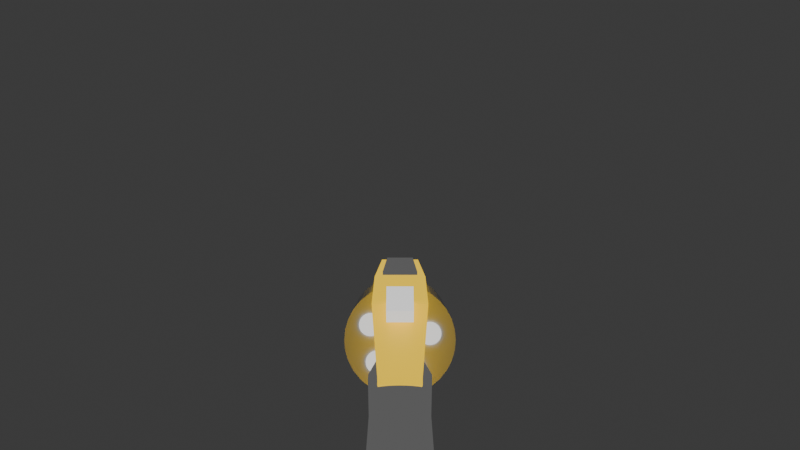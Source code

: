 # Source: revolver.blend  (saved by Blender 4.4.30; exported with 4.5.12 LTS)
import bpy
from mathutils import Matrix  # noqa: F401  (used for matrix-valued properties, if any)

bpy.ops.wm.read_factory_settings(use_empty=True)
scene = bpy.context.scene
scene.name = 'Scene'

# ---- materials (node trees are filled in below, after node groups)
mat_mat3 = bpy.data.materials.new('MAT3')
mat_mat1 = bpy.data.materials.new('MAT1')
mat_mat2 = bpy.data.materials.new('MAT2')

# ---- material node trees
mat_mat3.use_nodes = True; mat_mat3.node_tree.nodes.clear()
_N = mat_mat3.node_tree.nodes; _L = mat_mat3.node_tree.links
n0 = _N.new('ShaderNodeBsdfPrincipled'); n0.name = 'Principled BSDF'; n0.location = (10, 300)
n0.inputs[0].default_value = (0.1541, 0.1541, 0.1541, 1.0)
n0.inputs[1].default_value = 1.0
n0.inputs[27].default_value = (0.1958, 0.1958, 0.1958, 1.0)
n0.inputs[28].default_value = 4.6
n1 = _N.new('ShaderNodeOutputMaterial'); n1.name = 'Material Output'; n1.location = (300, 300)
_L.new(n0.outputs[0], n1.inputs[0])
n1.is_active_output = True
mat_mat1.use_nodes = True; mat_mat1.node_tree.nodes.clear()
_N = mat_mat1.node_tree.nodes; _L = mat_mat1.node_tree.links
n0 = _N.new('ShaderNodeBsdfPrincipled'); n0.name = 'Principled BSDF'; n0.location = (10, 300)
n0.inputs[0].default_value = (0.8005, 0.2907, 0.0, 1.0)
n0.inputs[27].default_value = (1.0, 0.6611, 0.01852, 1.0)
n0.inputs[28].default_value = 1.0
n1 = _N.new('ShaderNodeOutputMaterial'); n1.name = 'Material Output'; n1.location = (412, 362)
_L.new(n0.outputs[0], n1.inputs[0])
n1.is_active_output = True
mat_mat2.use_nodes = True; mat_mat2.node_tree.nodes.clear()
_N = mat_mat2.node_tree.nodes; _L = mat_mat2.node_tree.links
n0 = _N.new('ShaderNodeBsdfPrincipled'); n0.name = 'Principled BSDF'; n0.location = (10, 300)
n0.inputs[0].default_value = (0.0, 0.0, 0.0, 1.0)
n0.inputs[1].default_value = 1.0
n0.inputs[2].default_value = 1.0
n0.inputs[27].default_value = (0.009864, 0.009864, 0.009864, 1.0)
n0.inputs[28].default_value = 10.8
n1 = _N.new('ShaderNodeOutputMaterial'); n1.name = 'Material Output'; n1.location = (300, 300)
_L.new(n0.outputs[0], n1.inputs[0])
n1.is_active_output = True

# ---- world
world_world = bpy.data.worlds.new('World'); scene.world = world_world
world_world.use_nodes = True; world_world.node_tree.nodes.clear()
_N = world_world.node_tree.nodes; _L = world_world.node_tree.links
n0 = _N.new('ShaderNodeOutputWorld'); n0.name = 'World Output'; n0.location = (300, 300)
n1 = _N.new('ShaderNodeBackground'); n1.name = 'Background'; n1.location = (10, 300)
n1.inputs[0].default_value = (0.05088, 0.05088, 0.05088, 1.0)
_L.new(n1.outputs[0], n0.inputs[0])
n0.is_active_output = True
world_world.color = (0.05088, 0.05088, 0.05088)
world_world.sun_shadow_jitter_overblur = 0.0

# ---- cameras
cam_camera = bpy.data.cameras.new('Camera')
cam_camera.clip_end = 988.4
cam_camera.lens = 35.06
cam_camera_001 = bpy.data.cameras.new('Camera.001')
cam_camera_001.clip_end = 988.4
cam_camera_001.lens = 35.06

# ---- meshes
me_cylinder_001 = bpy.data.meshes.new('Cylinder.001')
me_cylinder_001.from_pydata([(0.0, 1.0, -1.0), (0.0, 1.0, 1.0), (0.1951, 0.9808, -1.0), (0.1951, 0.9808, 1.0), (0.3827, 0.9239, -1.0), (0.3827, 0.9239, 1.0), (0.5556, 0.8315, -1.0), (0.5556, 0.8315, 1.0), (0.7071, 0.7071, -1.0), (0.7071, 0.7071, 1.0), (0.8315, 0.5556, -1.0), (0.8315, 0.5556, 1.0), (0.9239, 0.3827, -1.0), (0.9239, 0.3827, 1.0), (0.9808, 0.1951, -1.0), (0.9808, 0.1951, 1.0), (1.0, 0.0, -1.0), (1.0, 0.0, 1.0), (0.9808, -0.1951, -1.0), (0.9808, -0.1951, 1.0), (0.9239, -0.3827, -1.0), (0.9239, -0.3827, 1.0), (0.8315, -0.5556, -1.0), (0.8315, -0.5556, 1.0), (0.7071, -0.7071, -1.0), (0.7071, -0.7071, 1.0), (0.5556, -0.8315, -1.0), (0.5556, -0.8315, 1.0), (0.3827, -0.9239, -1.0), (0.3827, -0.9239, 1.0), (0.1951, -0.9808, -1.0), (0.1951, -0.9808, 1.0), (0.0, -1.0, -1.0), (0.0, -1.0, 1.0), (-0.1951, -0.9808, -1.0), (-0.1951, -0.9808, 1.0), (-0.3827, -0.9239, -1.0), (-0.3827, -0.9239, 1.0), (-0.5556, -0.8315, -1.0), (-0.5556, -0.8315, 1.0), (-0.7071, -0.7071, -1.0), (-0.7071, -0.7071, 1.0), (-0.8315, -0.5556, -1.0), (-0.8315, -0.5556, 1.0), (-0.9239, -0.3827, -1.0), (-0.9239, -0.3827, 1.0), (-0.9808, -0.1951, -1.0), (-0.9808, -0.1951, 1.0), (-1.0, 0.0, -1.0), (-1.0, 0.0, 1.0), (-0.9808, 0.1951, -1.0), (-0.9808, 0.1951, 1.0), (-0.9239, 0.3827, -1.0), (-0.9239, 0.3827, 1.0), (-0.8315, 0.5556, -1.0), (-0.8315, 0.5556, 1.0), (-0.7071, 0.7071, -1.0), (-0.7071, 0.7071, 1.0), (-0.5556, 0.8315, -1.0), (-0.5556, 0.8315, 1.0), (-0.3827, 0.9239, -1.0), (-0.3827, 0.9239, 1.0), (-0.1951, 0.9808, -1.0), (-0.1951, 0.9808, 1.0)], [], [(0, 1, 3, 2), (2, 3, 5, 4), (4, 5, 7, 6), (6, 7, 9, 8), (8, 9, 11, 10), (10, 11, 13, 12), (12, 13, 15, 14), (14, 15, 17, 16), (16, 17, 19, 18), (18, 19, 21, 20), (20, 21, 23, 22), (22, 23, 25, 24), (24, 25, 27, 26), (26, 27, 29, 28), (28, 29, 31, 30), (30, 31, 33, 32), (32, 33, 35, 34), (34, 35, 37, 36), (36, 37, 39, 38), (38, 39, 41, 40), (40, 41, 43, 42), (42, 43, 45, 44), (44, 45, 47, 46), (46, 47, 49, 48), (48, 49, 51, 50), (50, 51, 53, 52), (52, 53, 55, 54), (54, 55, 57, 56), (56, 57, 59, 58), (58, 59, 61, 60), (3, 1, 63, 61, 59, 57, 55, 53, 51, 49, 47, 45, 43, 41, 39, 37, 35, 33, 31, 29, 27, 25, 23, 21, 19, 17, 15, 13, 11, 9, 7, 5), (60, 61, 63, 62), (62, 63, 1, 0), (0, 2, 4, 6, 8, 10, 12, 14, 16, 18, 20, 22, 24, 26, 28, 30, 32, 34, 36, 38, 40, 42, 44, 46, 48, 50, 52, 54, 56, 58, 60, 62)])
_uv = me_cylinder_001.uv_layers.new(name='UVMap')
_uv.uv.foreach_set('vector', [1.0, 0.5, 1.0, 1.0, 0.9688, 1.0, 0.9688, 0.5, 0.9688, 0.5, 0.9688, 1.0, 0.9375, 1.0, 0.9375, 0.5, 0.9375, 0.5, 0.9375, 1.0, 0.9062, 1.0, 0.9062, 0.5, 0.9062, 0.5, 0.9062, 1.0, 0.875, 1.0, 0.875, 0.5, 0.875, 0.5, 0.875, 1.0, 0.8438, 1.0, 0.8438, 0.5, 0.8438, 0.5, 0.8438, 1.0, 0.8125, 1.0, 0.8125, 0.5, 0.8125, 0.5, 0.8125, 1.0, 0.7812, 1.0, 0.7812, 0.5, 0.7812, 0.5, 0.7812, 1.0, 0.75, 1.0, 0.75, 0.5, 0.75, 0.5, 0.75, 1.0, 0.7188, 1.0, 0.7188, 0.5, 0.7188, 0.5, 0.7188, 1.0, 0.6875, 1.0, 0.6875, 0.5, 0.6875, 0.5, 0.6875, 1.0, 0.6562, 1.0, 0.6562, 0.5, 0.6562, 0.5, 0.6562, 1.0, 0.625, 1.0, 0.625, 0.5, 0.625, 0.5, 0.625, 1.0, 0.5938, 1.0, 0.5938, 0.5, 0.5938, 0.5, 0.5938, 1.0, 0.5625, 1.0, 0.5625, 0.5, 0.5625, 0.5, 0.5625, 1.0, 0.5312, 1.0, 0.5312, 0.5, 0.5312, 0.5, 0.5312, 1.0, 0.5, 1.0, 0.5, 0.5, 0.5, 0.5, 0.5, 1.0, 0.4688, 1.0, 0.4688, 0.5, 0.4688, 0.5, 0.4688, 1.0, 0.4375, 1.0, 0.4375, 0.5, 0.4375, 0.5, 0.4375, 1.0, 0.4062, 1.0, 0.4062, 0.5, 0.4062, 0.5, 0.4062, 1.0, 0.375, 1.0, 0.375, 0.5, 0.375, 0.5, 0.375, 1.0, 0.3438, 1.0, 0.3438, 0.5, 0.3438, 0.5, 0.3438, 1.0, 0.3125, 1.0, 0.3125, 0.5, 0.3125, 0.5, 0.3125, 1.0, 0.2812, 1.0, 0.2812, 0.5, 0.2812, 0.5, 0.2812, 1.0, 0.25, 1.0, 0.25, 0.5, 0.25, 0.5, 0.25, 1.0, 0.2188, 1.0, 0.2188, 0.5, 0.2188, 0.5, 0.2188, 1.0, 0.1875, 1.0, 0.1875, 0.5, 0.1875, 0.5, 0.1875, 1.0, 0.1562, 1.0, 0.1562, 0.5, 0.1562, 0.5, 0.1562, 1.0, 0.125, 1.0, 0.125, 0.5, 0.125, 0.5, 0.125, 1.0, 0.09375, 1.0, 0.09375, 0.5, 0.09375, 0.5, 0.09375, 1.0, 0.0625, 1.0, 0.0625, 0.5, 0.2968, 0.4854, 0.25, 0.49, 0.2032, 0.4854, 0.1582, 0.4717, 0.1167, 0.4496, 0.08029, 0.4197, 0.05045, 0.3833, 0.02827, 0.3418, 0.01461, 0.2968, 0.01, 0.25, 0.01461, 0.2032, 0.02827, 0.1582, 0.05045, 0.1167, 0.08029, 0.08029, 0.1167, 0.05045, 0.1582, 0.02827, 0.2032, 0.01461, 0.25, 0.01, 0.2968, 0.01461, 0.3418, 0.02827, 0.3833, 0.05045, 0.4197, 0.08029, 0.4496, 0.1167, 0.4717, 0.1582, 0.4854, 0.2032, 0.49, 0.25, 0.4854, 0.2968, 0.4717, 0.3418, 0.4496, 0.3833, 0.4197, 0.4197, 0.3833, 0.4496, 0.3418, 0.4717, 0.0625, 0.5, 0.0625, 1.0, 0.03125, 1.0, 0.03125, 0.5, 0.03125, 0.5, 0.03125, 1.0, 0.0, 1.0, 0.0, 0.5, 0.75, 0.49, 0.7968, 0.4854, 0.8418, 0.4717, 0.8833, 0.4496, 0.9197, 0.4197, 0.9496, 0.3833, 0.9717, 0.3418, 0.9854, 0.2968, 0.99, 0.25, 0.9854, 0.2032, 0.9717, 0.1582, 0.9496, 0.1167, 0.9197, 0.08029, 0.8833, 0.05045, 0.8418, 0.02827, 0.7968, 0.01461, 0.75, 0.01, 0.7032, 0.01461, 0.6582, 0.02827, 0.6167, 0.05045, 0.5803, 0.08029, 0.5504, 0.1167, 0.5283, 0.1582, 0.5146, 0.2032, 0.51, 0.25, 0.5146, 0.2968, 0.5283, 0.3418, 0.5504, 0.3833, 0.5803, 0.4197, 0.6167, 0.4496, 0.6582, 0.4717, 0.7032, 0.4854])
me_cylinder_001.materials.append(mat_mat3)
me_cylinder_001.update()
me_cylinder_004 = bpy.data.meshes.new('Cylinder.004')
me_cylinder_004.from_pydata([(0.0, 1.0, -1.0), (0.0, 1.0, 1.0), (0.1951, 0.9808, -1.0), (0.1951, 0.9808, 1.0), (0.3827, 0.9239, -1.0), (0.3827, 0.9239, 1.0), (0.5556, 0.8315, -1.0), (0.5556, 0.8315, 1.0), (0.7071, 0.7071, -1.0), (0.7071, 0.7071, 1.0), (0.8315, 0.5556, -1.0), (0.8315, 0.5556, 1.0), (0.9239, 0.3827, -1.0), (0.9239, 0.3827, 1.0), (0.9808, 0.1951, -1.0), (0.9808, 0.1951, 1.0), (1.0, 0.0, -1.0), (1.0, 0.0, 1.0), (0.9808, -0.1951, -1.0), (0.9808, -0.1951, 1.0), (0.9239, -0.3827, -1.0), (0.9239, -0.3827, 1.0), (0.8315, -0.5556, -1.0), (0.8315, -0.5556, 1.0), (0.7071, -0.7071, -1.0), (0.7071, -0.7071, 1.0), (0.5556, -0.8315, -1.0), (0.5556, -0.8315, 1.0), (0.3827, -0.9239, -1.0), (0.3827, -0.9239, 1.0), (0.1951, -0.9808, -1.0), (0.1951, -0.9808, 1.0), (0.0, -1.0, -1.0), (0.0, -1.0, 1.0), (-0.1951, -0.9808, -1.0), (-0.1951, -0.9808, 1.0), (-0.3827, -0.9239, -1.0), (-0.3827, -0.9239, 1.0), (-0.5556, -0.8315, -1.0), (-0.5556, -0.8315, 1.0), (-0.7071, -0.7071, -1.0), (-0.7071, -0.7071, 1.0), (-0.8315, -0.5556, -1.0), (-0.8315, -0.5556, 1.0), (-0.9239, -0.3827, -1.0), (-0.9239, -0.3827, 1.0), (-0.9808, -0.1951, -1.0), (-0.9808, -0.1951, 1.0), (-1.0, 0.0, -1.0), (-1.0, 0.0, 1.0), (-0.9808, 0.1951, -1.0), (-0.9808, 0.1951, 1.0), (-0.9239, 0.3827, -1.0), (-0.9239, 0.3827, 1.0), (-0.8315, 0.5556, -1.0), (-0.8315, 0.5556, 1.0), (-0.7071, 0.7071, -1.0), (-0.7071, 0.7071, 1.0), (-0.5556, 0.8315, -1.0), (-0.5556, 0.8315, 1.0), (-0.3827, 0.9239, -1.0), (-0.3827, 0.9239, 1.0), (-0.1951, 0.9808, -1.0), (-0.1951, 0.9808, 1.0)], [], [(0, 1, 3, 2), (2, 3, 5, 4), (4, 5, 7, 6), (6, 7, 9, 8), (8, 9, 11, 10), (10, 11, 13, 12), (12, 13, 15, 14), (14, 15, 17, 16), (16, 17, 19, 18), (18, 19, 21, 20), (20, 21, 23, 22), (22, 23, 25, 24), (24, 25, 27, 26), (26, 27, 29, 28), (28, 29, 31, 30), (30, 31, 33, 32), (32, 33, 35, 34), (34, 35, 37, 36), (36, 37, 39, 38), (38, 39, 41, 40), (40, 41, 43, 42), (42, 43, 45, 44), (44, 45, 47, 46), (46, 47, 49, 48), (48, 49, 51, 50), (50, 51, 53, 52), (52, 53, 55, 54), (54, 55, 57, 56), (56, 57, 59, 58), (58, 59, 61, 60), (3, 1, 63, 61, 59, 57, 55, 53, 51, 49, 47, 45, 43, 41, 39, 37, 35, 33, 31, 29, 27, 25, 23, 21, 19, 17, 15, 13, 11, 9, 7, 5), (60, 61, 63, 62), (62, 63, 1, 0), (0, 2, 4, 6, 8, 10, 12, 14, 16, 18, 20, 22, 24, 26, 28, 30, 32, 34, 36, 38, 40, 42, 44, 46, 48, 50, 52, 54, 56, 58, 60, 62)])
_uv = me_cylinder_004.uv_layers.new(name='UVMap')
_uv.uv.foreach_set('vector', [1.0, 0.5, 1.0, 1.0, 0.9688, 1.0, 0.9688, 0.5, 0.9688, 0.5, 0.9688, 1.0, 0.9375, 1.0, 0.9375, 0.5, 0.9375, 0.5, 0.9375, 1.0, 0.9062, 1.0, 0.9062, 0.5, 0.9062, 0.5, 0.9062, 1.0, 0.875, 1.0, 0.875, 0.5, 0.875, 0.5, 0.875, 1.0, 0.8438, 1.0, 0.8438, 0.5, 0.8438, 0.5, 0.8438, 1.0, 0.8125, 1.0, 0.8125, 0.5, 0.8125, 0.5, 0.8125, 1.0, 0.7812, 1.0, 0.7812, 0.5, 0.7812, 0.5, 0.7812, 1.0, 0.75, 1.0, 0.75, 0.5, 0.75, 0.5, 0.75, 1.0, 0.7188, 1.0, 0.7188, 0.5, 0.7188, 0.5, 0.7188, 1.0, 0.6875, 1.0, 0.6875, 0.5, 0.6875, 0.5, 0.6875, 1.0, 0.6562, 1.0, 0.6562, 0.5, 0.6562, 0.5, 0.6562, 1.0, 0.625, 1.0, 0.625, 0.5, 0.625, 0.5, 0.625, 1.0, 0.5938, 1.0, 0.5938, 0.5, 0.5938, 0.5, 0.5938, 1.0, 0.5625, 1.0, 0.5625, 0.5, 0.5625, 0.5, 0.5625, 1.0, 0.5312, 1.0, 0.5312, 0.5, 0.5312, 0.5, 0.5312, 1.0, 0.5, 1.0, 0.5, 0.5, 0.5, 0.5, 0.5, 1.0, 0.4688, 1.0, 0.4688, 0.5, 0.4688, 0.5, 0.4688, 1.0, 0.4375, 1.0, 0.4375, 0.5, 0.4375, 0.5, 0.4375, 1.0, 0.4062, 1.0, 0.4062, 0.5, 0.4062, 0.5, 0.4062, 1.0, 0.375, 1.0, 0.375, 0.5, 0.375, 0.5, 0.375, 1.0, 0.3438, 1.0, 0.3438, 0.5, 0.3438, 0.5, 0.3438, 1.0, 0.3125, 1.0, 0.3125, 0.5, 0.3125, 0.5, 0.3125, 1.0, 0.2812, 1.0, 0.2812, 0.5, 0.2812, 0.5, 0.2812, 1.0, 0.25, 1.0, 0.25, 0.5, 0.25, 0.5, 0.25, 1.0, 0.2188, 1.0, 0.2188, 0.5, 0.2188, 0.5, 0.2188, 1.0, 0.1875, 1.0, 0.1875, 0.5, 0.1875, 0.5, 0.1875, 1.0, 0.1562, 1.0, 0.1562, 0.5, 0.1562, 0.5, 0.1562, 1.0, 0.125, 1.0, 0.125, 0.5, 0.125, 0.5, 0.125, 1.0, 0.09375, 1.0, 0.09375, 0.5, 0.09375, 0.5, 0.09375, 1.0, 0.0625, 1.0, 0.0625, 0.5, 0.2968, 0.4854, 0.25, 0.49, 0.2032, 0.4854, 0.1582, 0.4717, 0.1167, 0.4496, 0.08029, 0.4197, 0.05045, 0.3833, 0.02827, 0.3418, 0.01461, 0.2968, 0.01, 0.25, 0.01461, 0.2032, 0.02827, 0.1582, 0.05045, 0.1167, 0.08029, 0.08029, 0.1167, 0.05045, 0.1582, 0.02827, 0.2032, 0.01461, 0.25, 0.01, 0.2968, 0.01461, 0.3418, 0.02827, 0.3833, 0.05045, 0.4197, 0.08029, 0.4496, 0.1167, 0.4717, 0.1582, 0.4854, 0.2032, 0.49, 0.25, 0.4854, 0.2968, 0.4717, 0.3418, 0.4496, 0.3833, 0.4197, 0.4197, 0.3833, 0.4496, 0.3418, 0.4717, 0.0625, 0.5, 0.0625, 1.0, 0.03125, 1.0, 0.03125, 0.5, 0.03125, 0.5, 0.03125, 1.0, 0.0, 1.0, 0.0, 0.5, 0.75, 0.49, 0.7968, 0.4854, 0.8418, 0.4717, 0.8833, 0.4496, 0.9197, 0.4197, 0.9496, 0.3833, 0.9717, 0.3418, 0.9854, 0.2968, 0.99, 0.25, 0.9854, 0.2032, 0.9717, 0.1582, 0.9496, 0.1167, 0.9197, 0.08029, 0.8833, 0.05045, 0.8418, 0.02827, 0.7968, 0.01461, 0.75, 0.01, 0.7032, 0.01461, 0.6582, 0.02827, 0.6167, 0.05045, 0.5803, 0.08029, 0.5504, 0.1167, 0.5283, 0.1582, 0.5146, 0.2032, 0.51, 0.25, 0.5146, 0.2968, 0.5283, 0.3418, 0.5504, 0.3833, 0.5803, 0.4197, 0.6167, 0.4496, 0.6582, 0.4717, 0.7032, 0.4854])
me_cylinder_004.update()
me_cube_003 = bpy.data.meshes.new('Cube.003')
me_cube_003.from_pydata([(-0.5727, -0.6607, -0.701), (-0.783, -0.4921, 0.01792), (-0.5727, 0.6607, -0.5647), (-0.783, 0.6607, 0.2617), (0.5727, -0.6607, -0.701), (0.783, -0.4921, 0.01792), (0.5727, 0.6607, -0.5647), (0.783, 0.6607, 0.2617), (-0.5727, 0.1107, -0.5647), (-0.783, 0.1107, 0.2617), (0.5727, 0.1107, -0.5647), (0.783, 0.1107, 0.2617), (-0.5727, -0.2556, -0.5647), (0.783, -0.2556, 0.2617), (-0.783, -0.2556, 0.2617), (0.5727, -0.2556, -0.5647), (-0.5727, -0.2986, -1.353), (-0.5727, -0.6607, -0.781), (0.5727, 0.6607, -0.781), (-0.5727, 0.6607, -0.781), (0.5727, 0.1107, -1.332), (0.5727, -0.6607, -0.781), (-0.5727, 0.1107, -1.332), (0.5727, -0.2986, -1.353), (-0.783, 0.3728, 0.2617), (0.5727, 0.3728, -0.5647), (-0.5727, 0.3728, -0.5647), (0.783, 0.3728, 0.2617), (0.5727, 0.2362, -1.01), (-0.5727, 0.2362, -1.01), (-0.783, -0.2258, 0.2617), (0.5727, -0.2258, -0.5647), (-0.5727, -0.2258, -0.5647), (0.783, -0.2258, 0.2617), (0.5727, -0.2654, -1.352), (-0.5727, -0.2654, -1.352), (-0.5727, -0.2645, -1.71), (-0.5727, -0.2978, -1.711), (0.5727, -0.2978, -1.711), (0.5727, -0.2645, -1.71), (0.5727, -0.2648, -1.593), (-0.5727, -0.2648, -1.593), (-0.5727, -0.2981, -1.594), (0.5727, -0.2981, -1.594), (0.5727, -0.4491, -1.719), (-0.5727, -0.4491, -1.719), (-0.5727, -0.4494, -1.602), (0.5727, -0.4494, -1.602)], [], [(26, 24, 3, 2), (2, 3, 7, 6), (15, 13, 5, 4), (4, 5, 1, 0), (26, 2, 19, 29), (13, 14, 1, 5), (27, 24, 9, 11), (15, 4, 21, 23), (25, 27, 11, 10), (32, 30, 9, 8), (0, 1, 14, 12), (33, 30, 14, 13), (31, 15, 23, 34), (31, 33, 13, 15), (16, 23, 21, 17), (29, 28, 20, 22), (41, 40, 39, 36), (4, 0, 17, 21), (2, 6, 18, 19), (0, 12, 16, 17), (32, 8, 22, 35), (25, 10, 20, 28), (6, 25, 28, 18), (19, 18, 28, 29), (6, 7, 27, 25), (7, 3, 24, 27), (8, 26, 29, 22), (8, 9, 24, 26), (12, 32, 35, 16), (22, 20, 34, 35), (10, 11, 33, 31), (10, 31, 34, 20), (11, 9, 30, 33), (12, 14, 30, 32), (36, 39, 38, 37), (43, 42, 46, 47), (42, 41, 36, 37), (40, 43, 38, 39), (34, 23, 43, 40), (16, 35, 41, 42), (23, 16, 42, 43), (35, 34, 40, 41), (47, 46, 45, 44), (37, 38, 44, 45), (42, 37, 45, 46), (38, 43, 47, 44)])
_uv = me_cube_003.uv_layers.new(name='UVMap')
_uv.uv.foreach_set('vector', [0.375, 0.1955, 0.625, 0.1955, 0.625, 0.25, 0.375, 0.25, 0.375, 0.25, 0.625, 0.25, 0.625, 0.5, 0.375, 0.5, 0.375, 0.6734, 0.625, 0.6734, 0.625, 0.75, 0.375, 0.75, 0.375, 0.75, 0.625, 0.75, 0.625, 1.0, 0.375, 1.0, 0.375, 0.1955, 0.375, 0.25, 0.375, 0.25, 0.375, 0.1955, 0.625, 0.6734, 0.875, 0.6734, 0.875, 0.75, 0.625, 0.75, 0.625, 0.5545, 0.875, 0.5545, 0.875, 0.6041, 0.625, 0.6041, 0.375, 0.6734, 0.375, 0.75, 0.375, 0.75, 0.375, 0.6734, 0.375, 0.5545, 0.625, 0.5545, 0.625, 0.6041, 0.375, 0.6041, 0.375, 0.08227, 0.625, 0.08227, 0.625, 0.1459, 0.375, 0.1459, 0.375, 0.0, 0.625, 0.0, 0.625, 0.07664, 0.375, 0.07664, 0.625, 0.6677, 0.875, 0.6677, 0.875, 0.6734, 0.625, 0.6734, 0.375, 0.6677, 0.375, 0.6734, 0.375, 0.6734, 0.375, 0.6677, 0.375, 0.6677, 0.625, 0.6677, 0.625, 0.6734, 0.375, 0.6734, 0.125, 0.6734, 0.375, 0.6734, 0.375, 0.75, 0.125, 0.75, 0.125, 0.5545, 0.375, 0.5545, 0.375, 0.6041, 0.125, 0.6041, 0.125, 0.6677, 0.375, 0.6677, 0.375, 0.6677, 0.125, 0.6677, 0.375, 0.75, 0.375, 1.0, 0.375, 1.0, 0.375, 0.75, 0.375, 0.25, 0.375, 0.5, 0.375, 0.5, 0.375, 0.25, 0.375, 0.0, 0.375, 0.07664, 0.375, 0.07664, 0.375, 0.0, 0.375, 0.08227, 0.375, 0.1459, 0.375, 0.1459, 0.375, 0.08227, 0.375, 0.5545, 0.375, 0.6041, 0.375, 0.6041, 0.375, 0.5545, 0.375, 0.5, 0.375, 0.5545, 0.375, 0.5545, 0.375, 0.5, 0.125, 0.5, 0.375, 0.5, 0.375, 0.5545, 0.125, 0.5545, 0.375, 0.5, 0.625, 0.5, 0.625, 0.5545, 0.375, 0.5545, 0.625, 0.5, 0.875, 0.5, 0.875, 0.5545, 0.625, 0.5545, 0.375, 0.1459, 0.375, 0.1955, 0.375, 0.1955, 0.375, 0.1459, 0.375, 0.1459, 0.625, 0.1459, 0.625, 0.1955, 0.375, 0.1955, 0.375, 0.07664, 0.375, 0.08227, 0.375, 0.08227, 0.375, 0.07664, 0.125, 0.6041, 0.375, 0.6041, 0.375, 0.6677, 0.125, 0.6677, 0.375, 0.6041, 0.625, 0.6041, 0.625, 0.6677, 0.375, 0.6677, 0.375, 0.6041, 0.375, 0.6677, 0.375, 0.6677, 0.375, 0.6041, 0.625, 0.6041, 0.875, 0.6041, 0.875, 0.6677, 0.625, 0.6677, 0.375, 0.07664, 0.625, 0.07664, 0.625, 0.08227, 0.375, 0.08227, 0.125, 0.6677, 0.375, 0.6677, 0.375, 0.6734, 0.125, 0.6734, 0.375, 0.6734, 0.125, 0.6734, 0.125, 0.6734, 0.375, 0.6734, 0.375, 0.07664, 0.375, 0.08227, 0.375, 0.08227, 0.375, 0.07664, 0.375, 0.6677, 0.375, 0.6734, 0.375, 0.6734, 0.375, 0.6677, 0.375, 0.6677, 0.375, 0.6734, 0.375, 0.6734, 0.375, 0.6677, 0.375, 0.07664, 0.375, 0.08227, 0.375, 0.08227, 0.375, 0.07664, 0.375, 0.6734, 0.125, 0.6734, 0.125, 0.6734, 0.375, 0.6734, 0.125, 0.6677, 0.375, 0.6677, 0.375, 0.6677, 0.125, 0.6677, 0.375, 0.6734, 0.125, 0.6734, 0.125, 0.6734, 0.375, 0.6734, 0.125, 0.6734, 0.375, 0.6734, 0.375, 0.6734, 0.125, 0.6734, 0.375, 0.07664, 0.375, 0.07664, 0.375, 0.07664, 0.375, 0.07664, 0.375, 0.6734, 0.375, 0.6734, 0.375, 0.6734, 0.375, 0.6734])
me_cube_003.materials.append(mat_mat1)
me_cube_003.update()
me_cube_002 = bpy.data.meshes.new('Cube.002')
me_cube_002.from_pydata([(-1.0, -1.0, -1.0), (-1.0, -1.0, 1.0), (-1.0, 1.0, -1.0), (-1.0, 1.0, 1.0), (1.0, -1.0, -1.0), (1.0, -1.0, 1.0), (1.0, 1.0, -1.0), (1.0, 1.0, 1.0)], [], [(0, 1, 3, 2), (2, 3, 7, 6), (6, 7, 5, 4), (4, 5, 1, 0), (2, 6, 4, 0), (7, 3, 1, 5)])
_uv = me_cube_002.uv_layers.new(name='UVMap')
_uv.uv.foreach_set('vector', [0.375, 0.0, 0.625, 0.0, 0.625, 0.25, 0.375, 0.25, 0.375, 0.25, 0.625, 0.25, 0.625, 0.5, 0.375, 0.5, 0.375, 0.5, 0.625, 0.5, 0.625, 0.75, 0.375, 0.75, 0.375, 0.75, 0.625, 0.75, 0.625, 1.0, 0.375, 1.0, 0.125, 0.5, 0.375, 0.5, 0.375, 0.75, 0.125, 0.75, 0.625, 0.5, 0.875, 0.5, 0.875, 0.75, 0.625, 0.75])
me_cube_002.materials.append(mat_mat2)
me_cube_002.update()
me_cylinder_003 = bpy.data.meshes.new('Cylinder.003')
me_cylinder_003.from_pydata([(0.0, 1.0, -1.0), (0.0, 1.0, 1.0), (0.1951, 0.9808, -1.0), (0.1951, 0.9808, 1.0), (0.3827, 0.9239, -1.0), (0.3827, 0.9239, 1.0), (0.5556, 0.8315, -1.0), (0.5556, 0.8315, 1.0), (0.7071, 0.7071, -1.0), (0.7071, 0.7071, 1.0), (0.8315, 0.5556, -1.0), (0.8315, 0.5556, 1.0), (0.9239, 0.3827, -1.0), (0.9239, 0.3827, 1.0), (0.9808, 0.1951, -1.0), (0.9808, 0.1951, 1.0), (1.0, 0.0, -1.0), (1.0, 0.0, 1.0), (0.9808, -0.1951, -1.0), (0.9808, -0.1951, 1.0), (0.9239, -0.3827, -1.0), (0.9239, -0.3827, 1.0), (0.8315, -0.5556, -1.0), (0.8315, -0.5556, 1.0), (0.7071, -0.7071, -1.0), (0.7071, -0.7071, 1.0), (0.5556, -0.8315, -1.0), (0.5556, -0.8315, 1.0), (0.3827, -0.9239, -1.0), (0.3827, -0.9239, 1.0), (0.1951, -0.9808, -1.0), (0.1951, -0.9808, 1.0), (0.0, -1.0, -1.0), (0.0, -1.0, 1.0), (-0.1951, -0.9808, -1.0), (-0.1951, -0.9808, 1.0), (-0.3827, -0.9239, -1.0), (-0.3827, -0.9239, 1.0), (-0.5556, -0.8315, -1.0), (-0.5556, -0.8315, 1.0), (-0.7071, -0.7071, -1.0), (-0.7071, -0.7071, 1.0), (-0.8315, -0.5556, -1.0), (-0.8315, -0.5556, 1.0), (-0.9239, -0.3827, -1.0), (-0.9239, -0.3827, 1.0), (-0.9808, -0.1951, -1.0), (-0.9808, -0.1951, 1.0), (-1.0, 0.0, -1.0), (-1.0, 0.0, 1.0), (-0.9808, 0.1951, -1.0), (-0.9808, 0.1951, 1.0), (-0.9239, 0.3827, -1.0), (-0.9239, 0.3827, 1.0), (-0.8315, 0.5556, -1.0), (-0.8315, 0.5556, 1.0), (-0.7071, 0.7071, -1.0), (-0.7071, 0.7071, 1.0), (-0.5556, 0.8315, -1.0), (-0.5556, 0.8315, 1.0), (-0.3827, 0.9239, -1.0), (-0.3827, 0.9239, 1.0), (-0.1951, 0.9808, -1.0), (-0.1951, 0.9808, 1.0), (0.3571, -0.2857, -1.19), (0.3571, -0.2857, 1.095), (0.3989, -0.2898, -1.19), (0.3989, -0.2898, 1.095), (0.4391, -0.302, -1.19), (0.4391, -0.302, 1.095), (0.4762, -0.3218, -1.19), (0.4762, -0.3218, 1.095), (0.5087, -0.3485, -1.19), (0.5087, -0.3485, 1.095), (0.5353, -0.3809, -1.19), (0.5353, -0.3809, 1.095), (0.5551, -0.418, -1.19), (0.5551, -0.418, 1.095), (0.5673, -0.4582, -1.19), (0.5673, -0.4582, 1.095), (0.5714, -0.5, -1.19), (0.5714, -0.5, 1.095), (0.5673, -0.5418, -1.19), (0.5673, -0.5418, 1.095), (0.5551, -0.582, -1.19), (0.5551, -0.582, 1.095), (0.5353, -0.6191, -1.19), (0.5353, -0.6191, 1.095), (0.5087, -0.6515, -1.19), (0.5087, -0.6515, 1.095), (0.4762, -0.6782, -1.19), (0.4762, -0.6782, 1.095), (0.4391, -0.698, -1.19), (0.4391, -0.698, 1.095), (0.3989, -0.7102, -1.19), (0.3989, -0.7102, 1.095), (0.3571, -0.7143, -1.19), (0.3571, -0.7143, 1.095), (0.3153, -0.7102, -1.19), (0.3153, -0.7102, 1.095), (0.2751, -0.698, -1.19), (0.2751, -0.698, 1.095), (0.2381, -0.6782, -1.19), (0.2381, -0.6782, 1.095), (0.2056, -0.6515, -1.19), (0.2056, -0.6515, 1.095), (0.179, -0.6191, -1.19), (0.179, -0.6191, 1.095), (0.1592, -0.582, -1.19), (0.1592, -0.582, 1.095), (0.147, -0.5418, -1.19), (0.147, -0.5418, 1.095), (0.1429, -0.5, -1.19), (0.1429, -0.5, 1.095), (0.147, -0.4582, -1.19), (0.147, -0.4582, 1.095), (0.1592, -0.418, -1.19), (0.1592, -0.418, 1.095), (0.179, -0.3809, -1.19), (0.179, -0.3809, 1.095), (0.2056, -0.3485, -1.19), (0.2056, -0.3485, 1.095), (0.2381, -0.3218, -1.19), (0.2381, -0.3218, 1.095), (0.2751, -0.302, -1.19), (0.2751, -0.302, 1.095), (0.3153, -0.2898, -1.19), (0.3153, -0.2898, 1.095), (0.0, 0.7857, -1.19), (0.0, 0.7857, 1.095), (0.04181, 0.7816, -1.19), (0.04181, 0.7816, 1.095), (0.082, 0.7694, -1.19), (0.082, 0.7694, 1.095), (0.1191, 0.7496, -1.19), (0.1191, 0.7496, 1.095), (0.1515, 0.723, -1.19), (0.1515, 0.723, 1.095), (0.1782, 0.6905, -1.19), (0.1782, 0.6905, 1.095), (0.198, 0.6534, -1.19), (0.198, 0.6534, 1.095), (0.2102, 0.6132, -1.19), (0.2102, 0.6132, 1.095), (0.2143, 0.5714, -1.19), (0.2143, 0.5714, 1.095), (0.2102, 0.5296, -1.19), (0.2102, 0.5296, 1.095), (0.198, 0.4894, -1.19), (0.198, 0.4894, 1.095), (0.1782, 0.4524, -1.19), (0.1782, 0.4524, 1.095), (0.1515, 0.4199, -1.19), (0.1515, 0.4199, 1.095), (0.1191, 0.3933, -1.19), (0.1191, 0.3933, 1.095), (0.082, 0.3735, -1.19), (0.082, 0.3735, 1.095), (0.04181, 0.3613, -1.19), (0.04181, 0.3613, 1.095), (0.0, 0.3571, -1.19), (0.0, 0.3571, 1.095), (-0.04181, 0.3613, -1.19), (-0.04181, 0.3613, 1.095), (-0.082, 0.3735, -1.19), (-0.082, 0.3735, 1.095), (-0.1191, 0.3933, -1.19), (-0.1191, 0.3933, 1.095), (-0.1515, 0.4199, -1.19), (-0.1515, 0.4199, 1.095), (-0.1782, 0.4524, -1.19), (-0.1782, 0.4524, 1.095), (-0.198, 0.4894, -1.19), (-0.198, 0.4894, 1.095), (-0.2102, 0.5296, -1.19), (-0.2102, 0.5296, 1.095), (-0.2143, 0.5714, -1.19), (-0.2143, 0.5714, 1.095), (-0.2102, 0.6132, -1.19), (-0.2102, 0.6132, 1.095), (-0.198, 0.6534, -1.19), (-0.198, 0.6534, 1.095), (-0.1782, 0.6905, -1.19), (-0.1782, 0.6905, 1.095), (-0.1515, 0.723, -1.19), (-0.1515, 0.723, 1.095), (-0.1191, 0.7496, -1.19), (-0.1191, 0.7496, 1.095), (-0.082, 0.7694, -1.19), (-0.082, 0.7694, 1.095), (-0.04181, 0.7816, -1.19), (-0.04181, 0.7816, 1.095), (-0.5714, 0.3571, -1.19), (-0.5714, 0.3571, 1.095), (-0.5296, 0.353, -1.19), (-0.5296, 0.353, 1.095), (-0.4894, 0.3408, -1.19), (-0.4894, 0.3408, 1.095), (-0.4524, 0.321, -1.19), (-0.4524, 0.321, 1.095), (-0.4199, 0.2944, -1.19), (-0.4199, 0.2944, 1.095), (-0.3933, 0.2619, -1.19), (-0.3933, 0.2619, 1.095), (-0.3735, 0.2249, -1.19), (-0.3735, 0.2249, 1.095), (-0.3613, 0.1847, -1.19), (-0.3613, 0.1847, 1.095), (-0.3571, 0.1429, -1.19), (-0.3571, 0.1429, 1.095), (-0.3613, 0.1011, -1.19), (-0.3613, 0.1011, 1.095), (-0.3735, 0.06085, -1.19), (-0.3735, 0.06085, 1.095), (-0.3933, 0.02381, -1.19), (-0.3933, 0.02381, 1.095), (-0.4199, -0.008666, -1.19), (-0.4199, -0.008666, 1.095), (-0.4524, -0.03532, -1.19), (-0.4524, -0.03532, 1.095), (-0.4894, -0.05512, -1.19), (-0.4894, -0.05512, 1.095), (-0.5296, -0.06731, -1.19), (-0.5296, -0.06731, 1.095), (-0.5714, -0.07143, -1.19), (-0.5714, -0.07143, 1.095), (-0.6132, -0.06731, -1.19), (-0.6132, -0.06731, 1.095), (-0.6534, -0.05512, -1.19), (-0.6534, -0.05512, 1.095), (-0.6905, -0.03532, -1.19), (-0.6905, -0.03532, 1.095), (-0.723, -0.008666, -1.19), (-0.723, -0.008666, 1.095), (-0.7496, 0.02381, -1.19), (-0.7496, 0.02381, 1.095), (-0.7694, 0.06085, -1.19), (-0.7694, 0.06085, 1.095), (-0.7816, 0.1011, -1.19), (-0.7816, 0.1011, 1.095), (-0.7857, 0.1429, -1.19), (-0.7857, 0.1429, 1.095), (-0.7816, 0.1847, -1.19), (-0.7816, 0.1847, 1.095), (-0.7694, 0.2249, -1.19), (-0.7694, 0.2249, 1.095), (-0.7496, 0.2619, -1.19), (-0.7496, 0.2619, 1.095), (-0.723, 0.2944, -1.19), (-0.723, 0.2944, 1.095), (-0.6905, 0.321, -1.19), (-0.6905, 0.321, 1.095), (-0.6534, 0.3408, -1.19), (-0.6534, 0.3408, 1.095), (-0.6132, 0.353, -1.19), (-0.6132, 0.353, 1.095), (0.5714, 0.3571, -1.19), (0.5714, 0.3571, 1.095), (0.6132, 0.353, -1.19), (0.6132, 0.353, 1.095), (0.6534, 0.3408, -1.19), (0.6534, 0.3408, 1.095), (0.6905, 0.321, -1.19), (0.6905, 0.321, 1.095), (0.723, 0.2944, -1.19), (0.723, 0.2944, 1.095), (0.7496, 0.2619, -1.19), (0.7496, 0.2619, 1.095), (0.7694, 0.2249, -1.19), (0.7694, 0.2249, 1.095), (0.7816, 0.1847, -1.19), (0.7816, 0.1847, 1.095), (0.7857, 0.1429, -1.19), (0.7857, 0.1429, 1.095), (0.7816, 0.1011, -1.19), (0.7816, 0.1011, 1.095), (0.7694, 0.06085, -1.19), (0.7694, 0.06085, 1.095), (0.7496, 0.02381, -1.19), (0.7496, 0.02381, 1.095), (0.723, -0.008666, -1.19), (0.723, -0.008666, 1.095), (0.6905, -0.03532, -1.19), (0.6905, -0.03532, 1.095), (0.6534, -0.05512, -1.19), (0.6534, -0.05512, 1.095), (0.6132, -0.06731, -1.19), (0.6132, -0.06731, 1.095), (0.5714, -0.07143, -1.19), (0.5714, -0.07143, 1.095), (0.5296, -0.06731, -1.19), (0.5296, -0.06731, 1.095), (0.4894, -0.05512, -1.19), (0.4894, -0.05512, 1.095), (0.4524, -0.03532, -1.19), (0.4524, -0.03532, 1.095), (0.4199, -0.008666, -1.19), (0.4199, -0.008666, 1.095), (0.3933, 0.02381, -1.19), (0.3933, 0.02381, 1.095), (0.3735, 0.06085, -1.19), (0.3735, 0.06085, 1.095), (0.3613, 0.1011, -1.19), (0.3613, 0.1011, 1.095), (0.3571, 0.1429, -1.19), (0.3571, 0.1429, 1.095), (0.3613, 0.1847, -1.19), (0.3613, 0.1847, 1.095), (0.3735, 0.2249, -1.19), (0.3735, 0.2249, 1.095), (0.3933, 0.2619, -1.19), (0.3933, 0.2619, 1.095), (0.4199, 0.2944, -1.19), (0.4199, 0.2944, 1.095), (0.4524, 0.321, -1.19), (0.4524, 0.321, 1.095), (0.4894, 0.3408, -1.19), (0.4894, 0.3408, 1.095), (0.5296, 0.353, -1.19), (0.5296, 0.353, 1.095), (-0.3571, -0.2857, -1.19), (-0.3571, -0.2857, 1.095), (-0.3153, -0.2898, -1.19), (-0.3153, -0.2898, 1.095), (-0.2751, -0.302, -1.19), (-0.2751, -0.302, 1.095), (-0.2381, -0.3218, -1.19), (-0.2381, -0.3218, 1.095), (-0.2056, -0.3485, -1.19), (-0.2056, -0.3485, 1.095), (-0.179, -0.3809, -1.19), (-0.179, -0.3809, 1.095), (-0.1592, -0.418, -1.19), (-0.1592, -0.418, 1.095), (-0.147, -0.4582, -1.19), (-0.147, -0.4582, 1.095), (-0.1429, -0.5, -1.19), (-0.1429, -0.5, 1.095), (-0.147, -0.5418, -1.19), (-0.147, -0.5418, 1.095), (-0.1592, -0.582, -1.19), (-0.1592, -0.582, 1.095), (-0.179, -0.6191, -1.19), (-0.179, -0.6191, 1.095), (-0.2056, -0.6515, -1.19), (-0.2056, -0.6515, 1.095), (-0.2381, -0.6782, -1.19), (-0.2381, -0.6782, 1.095), (-0.2751, -0.698, -1.19), (-0.2751, -0.698, 1.095), (-0.3153, -0.7102, -1.19), (-0.3153, -0.7102, 1.095), (-0.3571, -0.7143, -1.19), (-0.3571, -0.7143, 1.095), (-0.3989, -0.7102, -1.19), (-0.3989, -0.7102, 1.095), (-0.4391, -0.698, -1.19), (-0.4391, -0.698, 1.095), (-0.4762, -0.6782, -1.19), (-0.4762, -0.6782, 1.095), (-0.5087, -0.6515, -1.19), (-0.5087, -0.6515, 1.095), (-0.5353, -0.6191, -1.19), (-0.5353, -0.6191, 1.095), (-0.5551, -0.582, -1.19), (-0.5551, -0.582, 1.095), (-0.5673, -0.5418, -1.19), (-0.5673, -0.5418, 1.095), (-0.5714, -0.5, -1.19), (-0.5714, -0.5, 1.095), (-0.5673, -0.4582, -1.19), (-0.5673, -0.4582, 1.095), (-0.5551, -0.418, -1.19), (-0.5551, -0.418, 1.095), (-0.5353, -0.3809, -1.19), (-0.5353, -0.3809, 1.095), (-0.5087, -0.3485, -1.19), (-0.5087, -0.3485, 1.095), (-0.4762, -0.3218, -1.19), (-0.4762, -0.3218, 1.095), (-0.4391, -0.302, -1.19), (-0.4391, -0.302, 1.095), (-0.3989, -0.2898, -1.19), (-0.3989, -0.2898, 1.095)], [], [(0, 1, 3, 2), (2, 3, 5, 4), (4, 5, 7, 6), (6, 7, 9, 8), (8, 9, 11, 10), (10, 11, 13, 12), (12, 13, 15, 14), (14, 15, 17, 16), (16, 17, 19, 18), (18, 19, 21, 20), (20, 21, 23, 22), (22, 23, 25, 24), (24, 25, 27, 26), (26, 27, 29, 28), (28, 29, 31, 30), (30, 31, 33, 32), (32, 33, 35, 34), (34, 35, 37, 36), (36, 37, 39, 38), (38, 39, 41, 40), (40, 41, 43, 42), (42, 43, 45, 44), (44, 45, 47, 46), (46, 47, 49, 48), (48, 49, 51, 50), (50, 51, 53, 52), (52, 53, 55, 54), (54, 55, 57, 56), (56, 57, 59, 58), (58, 59, 61, 60), (3, 1, 63, 61, 59, 57, 55, 53, 51, 49, 47, 45, 43, 41, 39, 37, 35, 33, 31, 29, 27, 25, 23, 21, 19, 17, 15, 13, 11, 9, 7, 5), (60, 61, 63, 62), (62, 63, 1, 0), (0, 2, 4, 6, 8, 10, 12, 14, 16, 18, 20, 22, 24, 26, 28, 30, 32, 34, 36, 38, 40, 42, 44, 46, 48, 50, 52, 54, 56, 58, 60, 62), (64, 65, 67, 66), (66, 67, 69, 68), (68, 69, 71, 70), (70, 71, 73, 72), (72, 73, 75, 74), (74, 75, 77, 76), (76, 77, 79, 78), (78, 79, 81, 80), (80, 81, 83, 82), (82, 83, 85, 84), (84, 85, 87, 86), (86, 87, 89, 88), (88, 89, 91, 90), (90, 91, 93, 92), (92, 93, 95, 94), (94, 95, 97, 96), (96, 97, 99, 98), (98, 99, 101, 100), (100, 101, 103, 102), (102, 103, 105, 104), (104, 105, 107, 106), (106, 107, 109, 108), (108, 109, 111, 110), (110, 111, 113, 112), (112, 113, 115, 114), (114, 115, 117, 116), (116, 117, 119, 118), (118, 119, 121, 120), (120, 121, 123, 122), (122, 123, 125, 124), (67, 65, 127, 125, 123, 121, 119, 117, 115, 113, 111, 109, 107, 105, 103, 101, 99, 97, 95, 93, 91, 89, 87, 85, 83, 81, 79, 77, 75, 73, 71, 69), (124, 125, 127, 126), (126, 127, 65, 64), (64, 66, 68, 70, 72, 74, 76, 78, 80, 82, 84, 86, 88, 90, 92, 94, 96, 98, 100, 102, 104, 106, 108, 110, 112, 114, 116, 118, 120, 122, 124, 126), (128, 129, 131, 130), (130, 131, 133, 132), (132, 133, 135, 134), (134, 135, 137, 136), (136, 137, 139, 138), (138, 139, 141, 140), (140, 141, 143, 142), (142, 143, 145, 144), (144, 145, 147, 146), (146, 147, 149, 148), (148, 149, 151, 150), (150, 151, 153, 152), (152, 153, 155, 154), (154, 155, 157, 156), (156, 157, 159, 158), (158, 159, 161, 160), (160, 161, 163, 162), (162, 163, 165, 164), (164, 165, 167, 166), (166, 167, 169, 168), (168, 169, 171, 170), (170, 171, 173, 172), (172, 173, 175, 174), (174, 175, 177, 176), (176, 177, 179, 178), (178, 179, 181, 180), (180, 181, 183, 182), (182, 183, 185, 184), (184, 185, 187, 186), (186, 187, 189, 188), (131, 129, 191, 189, 187, 185, 183, 181, 179, 177, 175, 173, 171, 169, 167, 165, 163, 161, 159, 157, 155, 153, 151, 149, 147, 145, 143, 141, 139, 137, 135, 133), (188, 189, 191, 190), (190, 191, 129, 128), (128, 130, 132, 134, 136, 138, 140, 142, 144, 146, 148, 150, 152, 154, 156, 158, 160, 162, 164, 166, 168, 170, 172, 174, 176, 178, 180, 182, 184, 186, 188, 190), (192, 193, 195, 194), (194, 195, 197, 196), (196, 197, 199, 198), (198, 199, 201, 200), (200, 201, 203, 202), (202, 203, 205, 204), (204, 205, 207, 206), (206, 207, 209, 208), (208, 209, 211, 210), (210, 211, 213, 212), (212, 213, 215, 214), (214, 215, 217, 216), (216, 217, 219, 218), (218, 219, 221, 220), (220, 221, 223, 222), (222, 223, 225, 224), (224, 225, 227, 226), (226, 227, 229, 228), (228, 229, 231, 230), (230, 231, 233, 232), (232, 233, 235, 234), (234, 235, 237, 236), (236, 237, 239, 238), (238, 239, 241, 240), (240, 241, 243, 242), (242, 243, 245, 244), (244, 245, 247, 246), (246, 247, 249, 248), (248, 249, 251, 250), (250, 251, 253, 252), (195, 193, 255, 253, 251, 249, 247, 245, 243, 241, 239, 237, 235, 233, 231, 229, 227, 225, 223, 221, 219, 217, 215, 213, 211, 209, 207, 205, 203, 201, 199, 197), (252, 253, 255, 254), (254, 255, 193, 192), (192, 194, 196, 198, 200, 202, 204, 206, 208, 210, 212, 214, 216, 218, 220, 222, 224, 226, 228, 230, 232, 234, 236, 238, 240, 242, 244, 246, 248, 250, 252, 254), (256, 257, 259, 258), (258, 259, 261, 260), (260, 261, 263, 262), (262, 263, 265, 264), (264, 265, 267, 266), (266, 267, 269, 268), (268, 269, 271, 270), (270, 271, 273, 272), (272, 273, 275, 274), (274, 275, 277, 276), (276, 277, 279, 278), (278, 279, 281, 280), (280, 281, 283, 282), (282, 283, 285, 284), (284, 285, 287, 286), (286, 287, 289, 288), (288, 289, 291, 290), (290, 291, 293, 292), (292, 293, 295, 294), (294, 295, 297, 296), (296, 297, 299, 298), (298, 299, 301, 300), (300, 301, 303, 302), (302, 303, 305, 304), (304, 305, 307, 306), (306, 307, 309, 308), (308, 309, 311, 310), (310, 311, 313, 312), (312, 313, 315, 314), (314, 315, 317, 316), (259, 257, 319, 317, 315, 313, 311, 309, 307, 305, 303, 301, 299, 297, 295, 293, 291, 289, 287, 285, 283, 281, 279, 277, 275, 273, 271, 269, 267, 265, 263, 261), (316, 317, 319, 318), (318, 319, 257, 256), (256, 258, 260, 262, 264, 266, 268, 270, 272, 274, 276, 278, 280, 282, 284, 286, 288, 290, 292, 294, 296, 298, 300, 302, 304, 306, 308, 310, 312, 314, 316, 318), (320, 321, 323, 322), (322, 323, 325, 324), (324, 325, 327, 326), (326, 327, 329, 328), (328, 329, 331, 330), (330, 331, 333, 332), (332, 333, 335, 334), (334, 335, 337, 336), (336, 337, 339, 338), (338, 339, 341, 340), (340, 341, 343, 342), (342, 343, 345, 344), (344, 345, 347, 346), (346, 347, 349, 348), (348, 349, 351, 350), (350, 351, 353, 352), (352, 353, 355, 354), (354, 355, 357, 356), (356, 357, 359, 358), (358, 359, 361, 360), (360, 361, 363, 362), (362, 363, 365, 364), (364, 365, 367, 366), (366, 367, 369, 368), (368, 369, 371, 370), (370, 371, 373, 372), (372, 373, 375, 374), (374, 375, 377, 376), (376, 377, 379, 378), (378, 379, 381, 380), (323, 321, 383, 381, 379, 377, 375, 373, 371, 369, 367, 365, 363, 361, 359, 357, 355, 353, 351, 349, 347, 345, 343, 341, 339, 337, 335, 333, 331, 329, 327, 325), (380, 381, 383, 382), (382, 383, 321, 320), (320, 322, 324, 326, 328, 330, 332, 334, 336, 338, 340, 342, 344, 346, 348, 350, 352, 354, 356, 358, 360, 362, 364, 366, 368, 370, 372, 374, 376, 378, 380, 382)])
me_cylinder_003.polygons.foreach_set('material_index', [0, 0, 0, 0, 0, 0, 0, 0, 0, 0, 0, 0, 0, 0, 0, 0, 0, 0, 0, 0, 0, 0, 0, 0, 0, 0, 0, 0, 0, 0, 0, 0, 0, 0, 1, 1, 1, 1, 1, 1, 1, 1, 1, 1, 1, 1, 1, 1, 1, 1, 1, 1, 1, 1, 1, 1, 1, 1, 1, 1, 1, 1, 1, 1, 1, 1, 1, 1, 1, 1, 1, 1, 1, 1, 1, 1, 1, 1, 1, 1, 1, 1, 1, 1, 1, 1, 1, 1, 1, 1, 1, 1, 1, 1, 1, 1, 1, 1, 1, 1, 1, 1, 1, 1, 1, 1, 1, 1, 1, 1, 1, 1, 1, 1, 1, 1, 1, 1, 1, 1, 1, 1, 1, 1, 1, 1, 1, 1, 1, 1, 1, 1, 1, 1, 1, 1, 1, 1, 1, 1, 1, 1, 1, 1, 1, 1, 1, 1, 1, 1, 1, 1, 1, 1, 1, 1, 1, 1, 1, 1, 1, 1, 1, 1, 1, 1, 1, 1, 1, 1, 1, 1, 1, 1, 1, 1, 1, 1, 1, 1, 1, 1, 1, 1, 1, 1, 1, 1, 1, 1, 1, 1, 1, 1, 1, 1, 1, 1, 1, 1, 1, 1, 1, 1])
_uv = me_cylinder_003.uv_layers.new(name='UVMap')
_uv.uv.foreach_set('vector', [1.0, 0.5, 1.0, 1.0, 0.9688, 1.0, 0.9688, 0.5, 0.9688, 0.5, 0.9688, 1.0, 0.9375, 1.0, 0.9375, 0.5, 0.9375, 0.5, 0.9375, 1.0, 0.9062, 1.0, 0.9062, 0.5, 0.9062, 0.5, 0.9062, 1.0, 0.875, 1.0, 0.875, 0.5, 0.875, 0.5, 0.875, 1.0, 0.8438, 1.0, 0.8438, 0.5, 0.8438, 0.5, 0.8438, 1.0, 0.8125, 1.0, 0.8125, 0.5, 0.8125, 0.5, 0.8125, 1.0, 0.7812, 1.0, 0.7812, 0.5, 0.7812, 0.5, 0.7812, 1.0, 0.75, 1.0, 0.75, 0.5, 0.75, 0.5, 0.75, 1.0, 0.7188, 1.0, 0.7188, 0.5, 0.7188, 0.5, 0.7188, 1.0, 0.6875, 1.0, 0.6875, 0.5, 0.6875, 0.5, 0.6875, 1.0, 0.6562, 1.0, 0.6562, 0.5, 0.6562, 0.5, 0.6562, 1.0, 0.625, 1.0, 0.625, 0.5, 0.625, 0.5, 0.625, 1.0, 0.5938, 1.0, 0.5938, 0.5, 0.5938, 0.5, 0.5938, 1.0, 0.5625, 1.0, 0.5625, 0.5, 0.5625, 0.5, 0.5625, 1.0, 0.5312, 1.0, 0.5312, 0.5, 0.5312, 0.5, 0.5312, 1.0, 0.5, 1.0, 0.5, 0.5, 0.5, 0.5, 0.5, 1.0, 0.4688, 1.0, 0.4688, 0.5, 0.4688, 0.5, 0.4688, 1.0, 0.4375, 1.0, 0.4375, 0.5, 0.4375, 0.5, 0.4375, 1.0, 0.4062, 1.0, 0.4062, 0.5, 0.4062, 0.5, 0.4062, 1.0, 0.375, 1.0, 0.375, 0.5, 0.375, 0.5, 0.375, 1.0, 0.3438, 1.0, 0.3438, 0.5, 0.3438, 0.5, 0.3438, 1.0, 0.3125, 1.0, 0.3125, 0.5, 0.3125, 0.5, 0.3125, 1.0, 0.2812, 1.0, 0.2812, 0.5, 0.2812, 0.5, 0.2812, 1.0, 0.25, 1.0, 0.25, 0.5, 0.25, 0.5, 0.25, 1.0, 0.2188, 1.0, 0.2188, 0.5, 0.2188, 0.5, 0.2188, 1.0, 0.1875, 1.0, 0.1875, 0.5, 0.1875, 0.5, 0.1875, 1.0, 0.1562, 1.0, 0.1562, 0.5, 0.1562, 0.5, 0.1562, 1.0, 0.125, 1.0, 0.125, 0.5, 0.125, 0.5, 0.125, 1.0, 0.09375, 1.0, 0.09375, 0.5, 0.09375, 0.5, 0.09375, 1.0, 0.0625, 1.0, 0.0625, 0.5, 0.2968, 0.4854, 0.25, 0.49, 0.2032, 0.4854, 0.1582, 0.4717, 0.1167, 0.4496, 0.08029, 0.4197, 0.05045, 0.3833, 0.02827, 0.3418, 0.01461, 0.2968, 0.01, 0.25, 0.01461, 0.2032, 0.02827, 0.1582, 0.05045, 0.1167, 0.08029, 0.08029, 0.1167, 0.05045, 0.1582, 0.02827, 0.2032, 0.01461, 0.25, 0.01, 0.2968, 0.01461, 0.3418, 0.02827, 0.3833, 0.05045, 0.4197, 0.08029, 0.4496, 0.1167, 0.4717, 0.1582, 0.4854, 0.2032, 0.49, 0.25, 0.4854, 0.2968, 0.4717, 0.3418, 0.4496, 0.3833, 0.4197, 0.4197, 0.3833, 0.4496, 0.3418, 0.4717, 0.0625, 0.5, 0.0625, 1.0, 0.03125, 1.0, 0.03125, 0.5, 0.03125, 0.5, 0.03125, 1.0, 0.0, 1.0, 0.0, 0.5, 0.75, 0.49, 0.7968, 0.4854, 0.8418, 0.4717, 0.8833, 0.4496, 0.9197, 0.4197, 0.9496, 0.3833, 0.9717, 0.3418, 0.9854, 0.2968, 0.99, 0.25, 0.9854, 0.2032, 0.9717, 0.1582, 0.9496, 0.1167, 0.9197, 0.08029, 0.8833, 0.05045, 0.8418, 0.02827, 0.7968, 0.01461, 0.75, 0.01, 0.7032, 0.01461, 0.6582, 0.02827, 0.6167, 0.05045, 0.5803, 0.08029, 0.5504, 0.1167, 0.5283, 0.1582, 0.5146, 0.2032, 0.51, 0.25, 0.5146, 0.2968, 0.5283, 0.3418, 0.5504, 0.3833, 0.5803, 0.4197, 0.6167, 0.4496, 0.6582, 0.4717, 0.7032, 0.4854, 1.0, 0.5, 1.0, 1.0, 0.9688, 1.0, 0.9688, 0.5, 0.9688, 0.5, 0.9688, 1.0, 0.9375, 1.0, 0.9375, 0.5, 0.9375, 0.5, 0.9375, 1.0, 0.9062, 1.0, 0.9062, 0.5, 0.9062, 0.5, 0.9062, 1.0, 0.875, 1.0, 0.875, 0.5, 0.875, 0.5, 0.875, 1.0, 0.8438, 1.0, 0.8438, 0.5, 0.8438, 0.5, 0.8438, 1.0, 0.8125, 1.0, 0.8125, 0.5, 0.8125, 0.5, 0.8125, 1.0, 0.7812, 1.0, 0.7812, 0.5, 0.7812, 0.5, 0.7812, 1.0, 0.75, 1.0, 0.75, 0.5, 0.75, 0.5, 0.75, 1.0, 0.7188, 1.0, 0.7188, 0.5, 0.7188, 0.5, 0.7188, 1.0, 0.6875, 1.0, 0.6875, 0.5, 0.6875, 0.5, 0.6875, 1.0, 0.6562, 1.0, 0.6562, 0.5, 0.6562, 0.5, 0.6562, 1.0, 0.625, 1.0, 0.625, 0.5, 0.625, 0.5, 0.625, 1.0, 0.5938, 1.0, 0.5938, 0.5, 0.5938, 0.5, 0.5938, 1.0, 0.5625, 1.0, 0.5625, 0.5, 0.5625, 0.5, 0.5625, 1.0, 0.5312, 1.0, 0.5312, 0.5, 0.5312, 0.5, 0.5312, 1.0, 0.5, 1.0, 0.5, 0.5, 0.5, 0.5, 0.5, 1.0, 0.4688, 1.0, 0.4688, 0.5, 0.4688, 0.5, 0.4688, 1.0, 0.4375, 1.0, 0.4375, 0.5, 0.4375, 0.5, 0.4375, 1.0, 0.4062, 1.0, 0.4062, 0.5, 0.4062, 0.5, 0.4062, 1.0, 0.375, 1.0, 0.375, 0.5, 0.375, 0.5, 0.375, 1.0, 0.3438, 1.0, 0.3438, 0.5, 0.3438, 0.5, 0.3438, 1.0, 0.3125, 1.0, 0.3125, 0.5, 0.3125, 0.5, 0.3125, 1.0, 0.2812, 1.0, 0.2812, 0.5, 0.2812, 0.5, 0.2812, 1.0, 0.25, 1.0, 0.25, 0.5, 0.25, 0.5, 0.25, 1.0, 0.2188, 1.0, 0.2188, 0.5, 0.2188, 0.5, 0.2188, 1.0, 0.1875, 1.0, 0.1875, 0.5, 0.1875, 0.5, 0.1875, 1.0, 0.1562, 1.0, 0.1562, 0.5, 0.1562, 0.5, 0.1562, 1.0, 0.125, 1.0, 0.125, 0.5, 0.125, 0.5, 0.125, 1.0, 0.09375, 1.0, 0.09375, 0.5, 0.09375, 0.5, 0.09375, 1.0, 0.0625, 1.0, 0.0625, 0.5, 0.2968, 0.4854, 0.25, 0.49, 0.2032, 0.4854, 0.1582, 0.4717, 0.1167, 0.4496, 0.08029, 0.4197, 0.05045, 0.3833, 0.02827, 0.3418, 0.01461, 0.2968, 0.01, 0.25, 0.01461, 0.2032, 0.02827, 0.1582, 0.05045, 0.1167, 0.08029, 0.08029, 0.1167, 0.05045, 0.1582, 0.02827, 0.2032, 0.01461, 0.25, 0.01, 0.2968, 0.01461, 0.3418, 0.02827, 0.3833, 0.05045, 0.4197, 0.08029, 0.4496, 0.1167, 0.4717, 0.1582, 0.4854, 0.2032, 0.49, 0.25, 0.4854, 0.2968, 0.4717, 0.3418, 0.4496, 0.3833, 0.4197, 0.4197, 0.3833, 0.4496, 0.3418, 0.4717, 0.0625, 0.5, 0.0625, 1.0, 0.03125, 1.0, 0.03125, 0.5, 0.03125, 0.5, 0.03125, 1.0, 0.0, 1.0, 0.0, 0.5, 0.75, 0.49, 0.7968, 0.4854, 0.8418, 0.4717, 0.8833, 0.4496, 0.9197, 0.4197, 0.9496, 0.3833, 0.9717, 0.3418, 0.9854, 0.2968, 0.99, 0.25, 0.9854, 0.2032, 0.9717, 0.1582, 0.9496, 0.1167, 0.9197, 0.08029, 0.8833, 0.05045, 0.8418, 0.02827, 0.7968, 0.01461, 0.75, 0.01, 0.7032, 0.01461, 0.6582, 0.02827, 0.6167, 0.05045, 0.5803, 0.08029, 0.5504, 0.1167, 0.5283, 0.1582, 0.5146, 0.2032, 0.51, 0.25, 0.5146, 0.2968, 0.5283, 0.3418, 0.5504, 0.3833, 0.5803, 0.4197, 0.6167, 0.4496, 0.6582, 0.4717, 0.7032, 0.4854, 1.0, 0.5, 1.0, 1.0, 0.9688, 1.0, 0.9688, 0.5, 0.9688, 0.5, 0.9688, 1.0, 0.9375, 1.0, 0.9375, 0.5, 0.9375, 0.5, 0.9375, 1.0, 0.9062, 1.0, 0.9062, 0.5, 0.9062, 0.5, 0.9062, 1.0, 0.875, 1.0, 0.875, 0.5, 0.875, 0.5, 0.875, 1.0, 0.8438, 1.0, 0.8438, 0.5, 0.8438, 0.5, 0.8438, 1.0, 0.8125, 1.0, 0.8125, 0.5, 0.8125, 0.5, 0.8125, 1.0, 0.7812, 1.0, 0.7812, 0.5, 0.7812, 0.5, 0.7812, 1.0, 0.75, 1.0, 0.75, 0.5, 0.75, 0.5, 0.75, 1.0, 0.7188, 1.0, 0.7188, 0.5, 0.7188, 0.5, 0.7188, 1.0, 0.6875, 1.0, 0.6875, 0.5, 0.6875, 0.5, 0.6875, 1.0, 0.6562, 1.0, 0.6562, 0.5, 0.6562, 0.5, 0.6562, 1.0, 0.625, 1.0, 0.625, 0.5, 0.625, 0.5, 0.625, 1.0, 0.5938, 1.0, 0.5938, 0.5, 0.5938, 0.5, 0.5938, 1.0, 0.5625, 1.0, 0.5625, 0.5, 0.5625, 0.5, 0.5625, 1.0, 0.5312, 1.0, 0.5312, 0.5, 0.5312, 0.5, 0.5312, 1.0, 0.5, 1.0, 0.5, 0.5, 0.5, 0.5, 0.5, 1.0, 0.4688, 1.0, 0.4688, 0.5, 0.4688, 0.5, 0.4688, 1.0, 0.4375, 1.0, 0.4375, 0.5, 0.4375, 0.5, 0.4375, 1.0, 0.4062, 1.0, 0.4062, 0.5, 0.4062, 0.5, 0.4062, 1.0, 0.375, 1.0, 0.375, 0.5, 0.375, 0.5, 0.375, 1.0, 0.3438, 1.0, 0.3438, 0.5, 0.3438, 0.5, 0.3438, 1.0, 0.3125, 1.0, 0.3125, 0.5, 0.3125, 0.5, 0.3125, 1.0, 0.2812, 1.0, 0.2812, 0.5, 0.2812, 0.5, 0.2812, 1.0, 0.25, 1.0, 0.25, 0.5, 0.25, 0.5, 0.25, 1.0, 0.2188, 1.0, 0.2188, 0.5, 0.2188, 0.5, 0.2188, 1.0, 0.1875, 1.0, 0.1875, 0.5, 0.1875, 0.5, 0.1875, 1.0, 0.1562, 1.0, 0.1562, 0.5, 0.1562, 0.5, 0.1562, 1.0, 0.125, 1.0, 0.125, 0.5, 0.125, 0.5, 0.125, 1.0, 0.09375, 1.0, 0.09375, 0.5, 0.09375, 0.5, 0.09375, 1.0, 0.0625, 1.0, 0.0625, 0.5, 0.2968, 0.4854, 0.25, 0.49, 0.2032, 0.4854, 0.1582, 0.4717, 0.1167, 0.4496, 0.08029, 0.4197, 0.05045, 0.3833, 0.02827, 0.3418, 0.01461, 0.2968, 0.01, 0.25, 0.01461, 0.2032, 0.02827, 0.1582, 0.05045, 0.1167, 0.08029, 0.08029, 0.1167, 0.05045, 0.1582, 0.02827, 0.2032, 0.01461, 0.25, 0.01, 0.2968, 0.01461, 0.3418, 0.02827, 0.3833, 0.05045, 0.4197, 0.08029, 0.4496, 0.1167, 0.4717, 0.1582, 0.4854, 0.2032, 0.49, 0.25, 0.4854, 0.2968, 0.4717, 0.3418, 0.4496, 0.3833, 0.4197, 0.4197, 0.3833, 0.4496, 0.3418, 0.4717, 0.0625, 0.5, 0.0625, 1.0, 0.03125, 1.0, 0.03125, 0.5, 0.03125, 0.5, 0.03125, 1.0, 0.0, 1.0, 0.0, 0.5, 0.75, 0.49, 0.7968, 0.4854, 0.8418, 0.4717, 0.8833, 0.4496, 0.9197, 0.4197, 0.9496, 0.3833, 0.9717, 0.3418, 0.9854, 0.2968, 0.99, 0.25, 0.9854, 0.2032, 0.9717, 0.1582, 0.9496, 0.1167, 0.9197, 0.08029, 0.8833, 0.05045, 0.8418, 0.02827, 0.7968, 0.01461, 0.75, 0.01, 0.7032, 0.01461, 0.6582, 0.02827, 0.6167, 0.05045, 0.5803, 0.08029, 0.5504, 0.1167, 0.5283, 0.1582, 0.5146, 0.2032, 0.51, 0.25, 0.5146, 0.2968, 0.5283, 0.3418, 0.5504, 0.3833, 0.5803, 0.4197, 0.6167, 0.4496, 0.6582, 0.4717, 0.7032, 0.4854, 1.0, 0.5, 1.0, 1.0, 0.9688, 1.0, 0.9688, 0.5, 0.9688, 0.5, 0.9688, 1.0, 0.9375, 1.0, 0.9375, 0.5, 0.9375, 0.5, 0.9375, 1.0, 0.9062, 1.0, 0.9062, 0.5, 0.9062, 0.5, 0.9062, 1.0, 0.875, 1.0, 0.875, 0.5, 0.875, 0.5, 0.875, 1.0, 0.8438, 1.0, 0.8438, 0.5, 0.8438, 0.5, 0.8438, 1.0, 0.8125, 1.0, 0.8125, 0.5, 0.8125, 0.5, 0.8125, 1.0, 0.7812, 1.0, 0.7812, 0.5, 0.7812, 0.5, 0.7812, 1.0, 0.75, 1.0, 0.75, 0.5, 0.75, 0.5, 0.75, 1.0, 0.7188, 1.0, 0.7188, 0.5, 0.7188, 0.5, 0.7188, 1.0, 0.6875, 1.0, 0.6875, 0.5, 0.6875, 0.5, 0.6875, 1.0, 0.6562, 1.0, 0.6562, 0.5, 0.6562, 0.5, 0.6562, 1.0, 0.625, 1.0, 0.625, 0.5, 0.625, 0.5, 0.625, 1.0, 0.5938, 1.0, 0.5938, 0.5, 0.5938, 0.5, 0.5938, 1.0, 0.5625, 1.0, 0.5625, 0.5, 0.5625, 0.5, 0.5625, 1.0, 0.5312, 1.0, 0.5312, 0.5, 0.5312, 0.5, 0.5312, 1.0, 0.5, 1.0, 0.5, 0.5, 0.5, 0.5, 0.5, 1.0, 0.4688, 1.0, 0.4688, 0.5, 0.4688, 0.5, 0.4688, 1.0, 0.4375, 1.0, 0.4375, 0.5, 0.4375, 0.5, 0.4375, 1.0, 0.4062, 1.0, 0.4062, 0.5, 0.4062, 0.5, 0.4062, 1.0, 0.375, 1.0, 0.375, 0.5, 0.375, 0.5, 0.375, 1.0, 0.3438, 1.0, 0.3438, 0.5, 0.3438, 0.5, 0.3438, 1.0, 0.3125, 1.0, 0.3125, 0.5, 0.3125, 0.5, 0.3125, 1.0, 0.2812, 1.0, 0.2812, 0.5, 0.2812, 0.5, 0.2812, 1.0, 0.25, 1.0, 0.25, 0.5, 0.25, 0.5, 0.25, 1.0, 0.2188, 1.0, 0.2188, 0.5, 0.2188, 0.5, 0.2188, 1.0, 0.1875, 1.0, 0.1875, 0.5, 0.1875, 0.5, 0.1875, 1.0, 0.1562, 1.0, 0.1562, 0.5, 0.1562, 0.5, 0.1562, 1.0, 0.125, 1.0, 0.125, 0.5, 0.125, 0.5, 0.125, 1.0, 0.09375, 1.0, 0.09375, 0.5, 0.09375, 0.5, 0.09375, 1.0, 0.0625, 1.0, 0.0625, 0.5, 0.2968, 0.4854, 0.25, 0.49, 0.2032, 0.4854, 0.1582, 0.4717, 0.1167, 0.4496, 0.08029, 0.4197, 0.05045, 0.3833, 0.02827, 0.3418, 0.01461, 0.2968, 0.01, 0.25, 0.01461, 0.2032, 0.02827, 0.1582, 0.05045, 0.1167, 0.08029, 0.08029, 0.1167, 0.05045, 0.1582, 0.02827, 0.2032, 0.01461, 0.25, 0.01, 0.2968, 0.01461, 0.3418, 0.02827, 0.3833, 0.05045, 0.4197, 0.08029, 0.4496, 0.1167, 0.4717, 0.1582, 0.4854, 0.2032, 0.49, 0.25, 0.4854, 0.2968, 0.4717, 0.3418, 0.4496, 0.3833, 0.4197, 0.4197, 0.3833, 0.4496, 0.3418, 0.4717, 0.0625, 0.5, 0.0625, 1.0, 0.03125, 1.0, 0.03125, 0.5, 0.03125, 0.5, 0.03125, 1.0, 0.0, 1.0, 0.0, 0.5, 0.75, 0.49, 0.7968, 0.4854, 0.8418, 0.4717, 0.8833, 0.4496, 0.9197, 0.4197, 0.9496, 0.3833, 0.9717, 0.3418, 0.9854, 0.2968, 0.99, 0.25, 0.9854, 0.2032, 0.9717, 0.1582, 0.9496, 0.1167, 0.9197, 0.08029, 0.8833, 0.05045, 0.8418, 0.02827, 0.7968, 0.01461, 0.75, 0.01, 0.7032, 0.01461, 0.6582, 0.02827, 0.6167, 0.05045, 0.5803, 0.08029, 0.5504, 0.1167, 0.5283, 0.1582, 0.5146, 0.2032, 0.51, 0.25, 0.5146, 0.2968, 0.5283, 0.3418, 0.5504, 0.3833, 0.5803, 0.4197, 0.6167, 0.4496, 0.6582, 0.4717, 0.7032, 0.4854, 1.0, 0.5, 1.0, 1.0, 0.9688, 1.0, 0.9688, 0.5, 0.9688, 0.5, 0.9688, 1.0, 0.9375, 1.0, 0.9375, 0.5, 0.9375, 0.5, 0.9375, 1.0, 0.9062, 1.0, 0.9062, 0.5, 0.9062, 0.5, 0.9062, 1.0, 0.875, 1.0, 0.875, 0.5, 0.875, 0.5, 0.875, 1.0, 0.8438, 1.0, 0.8438, 0.5, 0.8438, 0.5, 0.8438, 1.0, 0.8125, 1.0, 0.8125, 0.5, 0.8125, 0.5, 0.8125, 1.0, 0.7812, 1.0, 0.7812, 0.5, 0.7812, 0.5, 0.7812, 1.0, 0.75, 1.0, 0.75, 0.5, 0.75, 0.5, 0.75, 1.0, 0.7188, 1.0, 0.7188, 0.5, 0.7188, 0.5, 0.7188, 1.0, 0.6875, 1.0, 0.6875, 0.5, 0.6875, 0.5, 0.6875, 1.0, 0.6562, 1.0, 0.6562, 0.5, 0.6562, 0.5, 0.6562, 1.0, 0.625, 1.0, 0.625, 0.5, 0.625, 0.5, 0.625, 1.0, 0.5938, 1.0, 0.5938, 0.5, 0.5938, 0.5, 0.5938, 1.0, 0.5625, 1.0, 0.5625, 0.5, 0.5625, 0.5, 0.5625, 1.0, 0.5312, 1.0, 0.5312, 0.5, 0.5312, 0.5, 0.5312, 1.0, 0.5, 1.0, 0.5, 0.5, 0.5, 0.5, 0.5, 1.0, 0.4688, 1.0, 0.4688, 0.5, 0.4688, 0.5, 0.4688, 1.0, 0.4375, 1.0, 0.4375, 0.5, 0.4375, 0.5, 0.4375, 1.0, 0.4062, 1.0, 0.4062, 0.5, 0.4062, 0.5, 0.4062, 1.0, 0.375, 1.0, 0.375, 0.5, 0.375, 0.5, 0.375, 1.0, 0.3438, 1.0, 0.3438, 0.5, 0.3438, 0.5, 0.3438, 1.0, 0.3125, 1.0, 0.3125, 0.5, 0.3125, 0.5, 0.3125, 1.0, 0.2812, 1.0, 0.2812, 0.5, 0.2812, 0.5, 0.2812, 1.0, 0.25, 1.0, 0.25, 0.5, 0.25, 0.5, 0.25, 1.0, 0.2188, 1.0, 0.2188, 0.5, 0.2188, 0.5, 0.2188, 1.0, 0.1875, 1.0, 0.1875, 0.5, 0.1875, 0.5, 0.1875, 1.0, 0.1562, 1.0, 0.1562, 0.5, 0.1562, 0.5, 0.1562, 1.0, 0.125, 1.0, 0.125, 0.5, 0.125, 0.5, 0.125, 1.0, 0.09375, 1.0, 0.09375, 0.5, 0.09375, 0.5, 0.09375, 1.0, 0.0625, 1.0, 0.0625, 0.5, 0.2968, 0.4854, 0.25, 0.49, 0.2032, 0.4854, 0.1582, 0.4717, 0.1167, 0.4496, 0.08029, 0.4197, 0.05045, 0.3833, 0.02827, 0.3418, 0.01461, 0.2968, 0.01, 0.25, 0.01461, 0.2032, 0.02827, 0.1582, 0.05045, 0.1167, 0.08029, 0.08029, 0.1167, 0.05045, 0.1582, 0.02827, 0.2032, 0.01461, 0.25, 0.01, 0.2968, 0.01461, 0.3418, 0.02827, 0.3833, 0.05045, 0.4197, 0.08029, 0.4496, 0.1167, 0.4717, 0.1582, 0.4854, 0.2032, 0.49, 0.25, 0.4854, 0.2968, 0.4717, 0.3418, 0.4496, 0.3833, 0.4197, 0.4197, 0.3833, 0.4496, 0.3418, 0.4717, 0.0625, 0.5, 0.0625, 1.0, 0.03125, 1.0, 0.03125, 0.5, 0.03125, 0.5, 0.03125, 1.0, 0.0, 1.0, 0.0, 0.5, 0.75, 0.49, 0.7968, 0.4854, 0.8418, 0.4717, 0.8833, 0.4496, 0.9197, 0.4197, 0.9496, 0.3833, 0.9717, 0.3418, 0.9854, 0.2968, 0.99, 0.25, 0.9854, 0.2032, 0.9717, 0.1582, 0.9496, 0.1167, 0.9197, 0.08029, 0.8833, 0.05045, 0.8418, 0.02827, 0.7968, 0.01461, 0.75, 0.01, 0.7032, 0.01461, 0.6582, 0.02827, 0.6167, 0.05045, 0.5803, 0.08029, 0.5504, 0.1167, 0.5283, 0.1582, 0.5146, 0.2032, 0.51, 0.25, 0.5146, 0.2968, 0.5283, 0.3418, 0.5504, 0.3833, 0.5803, 0.4197, 0.6167, 0.4496, 0.6582, 0.4717, 0.7032, 0.4854, 1.0, 0.5, 1.0, 1.0, 0.9688, 1.0, 0.9688, 0.5, 0.9688, 0.5, 0.9688, 1.0, 0.9375, 1.0, 0.9375, 0.5, 0.9375, 0.5, 0.9375, 1.0, 0.9062, 1.0, 0.9062, 0.5, 0.9062, 0.5, 0.9062, 1.0, 0.875, 1.0, 0.875, 0.5, 0.875, 0.5, 0.875, 1.0, 0.8438, 1.0, 0.8438, 0.5, 0.8438, 0.5, 0.8438, 1.0, 0.8125, 1.0, 0.8125, 0.5, 0.8125, 0.5, 0.8125, 1.0, 0.7812, 1.0, 0.7812, 0.5, 0.7812, 0.5, 0.7812, 1.0, 0.75, 1.0, 0.75, 0.5, 0.75, 0.5, 0.75, 1.0, 0.7188, 1.0, 0.7188, 0.5, 0.7188, 0.5, 0.7188, 1.0, 0.6875, 1.0, 0.6875, 0.5, 0.6875, 0.5, 0.6875, 1.0, 0.6562, 1.0, 0.6562, 0.5, 0.6562, 0.5, 0.6562, 1.0, 0.625, 1.0, 0.625, 0.5, 0.625, 0.5, 0.625, 1.0, 0.5938, 1.0, 0.5938, 0.5, 0.5938, 0.5, 0.5938, 1.0, 0.5625, 1.0, 0.5625, 0.5, 0.5625, 0.5, 0.5625, 1.0, 0.5312, 1.0, 0.5312, 0.5, 0.5312, 0.5, 0.5312, 1.0, 0.5, 1.0, 0.5, 0.5, 0.5, 0.5, 0.5, 1.0, 0.4688, 1.0, 0.4688, 0.5, 0.4688, 0.5, 0.4688, 1.0, 0.4375, 1.0, 0.4375, 0.5, 0.4375, 0.5, 0.4375, 1.0, 0.4062, 1.0, 0.4062, 0.5, 0.4062, 0.5, 0.4062, 1.0, 0.375, 1.0, 0.375, 0.5, 0.375, 0.5, 0.375, 1.0, 0.3438, 1.0, 0.3438, 0.5, 0.3438, 0.5, 0.3438, 1.0, 0.3125, 1.0, 0.3125, 0.5, 0.3125, 0.5, 0.3125, 1.0, 0.2812, 1.0, 0.2812, 0.5, 0.2812, 0.5, 0.2812, 1.0, 0.25, 1.0, 0.25, 0.5, 0.25, 0.5, 0.25, 1.0, 0.2188, 1.0, 0.2188, 0.5, 0.2188, 0.5, 0.2188, 1.0, 0.1875, 1.0, 0.1875, 0.5, 0.1875, 0.5, 0.1875, 1.0, 0.1562, 1.0, 0.1562, 0.5, 0.1562, 0.5, 0.1562, 1.0, 0.125, 1.0, 0.125, 0.5, 0.125, 0.5, 0.125, 1.0, 0.09375, 1.0, 0.09375, 0.5, 0.09375, 0.5, 0.09375, 1.0, 0.0625, 1.0, 0.0625, 0.5, 0.2968, 0.4854, 0.25, 0.49, 0.2032, 0.4854, 0.1582, 0.4717, 0.1167, 0.4496, 0.08029, 0.4197, 0.05045, 0.3833, 0.02827, 0.3418, 0.01461, 0.2968, 0.01, 0.25, 0.01461, 0.2032, 0.02827, 0.1582, 0.05045, 0.1167, 0.08029, 0.08029, 0.1167, 0.05045, 0.1582, 0.02827, 0.2032, 0.01461, 0.25, 0.01, 0.2968, 0.01461, 0.3418, 0.02827, 0.3833, 0.05045, 0.4197, 0.08029, 0.4496, 0.1167, 0.4717, 0.1582, 0.4854, 0.2032, 0.49, 0.25, 0.4854, 0.2968, 0.4717, 0.3418, 0.4496, 0.3833, 0.4197, 0.4197, 0.3833, 0.4496, 0.3418, 0.4717, 0.0625, 0.5, 0.0625, 1.0, 0.03125, 1.0, 0.03125, 0.5, 0.03125, 0.5, 0.03125, 1.0, 0.0, 1.0, 0.0, 0.5, 0.75, 0.49, 0.7968, 0.4854, 0.8418, 0.4717, 0.8833, 0.4496, 0.9197, 0.4197, 0.9496, 0.3833, 0.9717, 0.3418, 0.9854, 0.2968, 0.99, 0.25, 0.9854, 0.2032, 0.9717, 0.1582, 0.9496, 0.1167, 0.9197, 0.08029, 0.8833, 0.05045, 0.8418, 0.02827, 0.7968, 0.01461, 0.75, 0.01, 0.7032, 0.01461, 0.6582, 0.02827, 0.6167, 0.05045, 0.5803, 0.08029, 0.5504, 0.1167, 0.5283, 0.1582, 0.5146, 0.2032, 0.51, 0.25, 0.5146, 0.2968, 0.5283, 0.3418, 0.5504, 0.3833, 0.5803, 0.4197, 0.6167, 0.4496, 0.6582, 0.4717, 0.7032, 0.4854])
me_cylinder_003.materials.append(mat_mat2)
me_cylinder_003.materials.append(mat_mat3)
me_cylinder_003.update()
me_cube_001 = bpy.data.meshes.new('Cube.001')
me_cube_001.from_pydata([(-1.0, -0.7963, -0.43), (1.0, -2.734, 1.3), (-1.0, 1.204, -0.43), (-1.0, 1.0, 1.0), (1.0, -0.7963, -0.43), (1.0, -3.415, 0.6194), (1.0, 1.204, -0.43), (1.0, 1.0, 1.0), (-1.0, -1.0, 0.3194), (-1.0, -0.3194, 1.0), (1.0, -0.3194, 1.0), (1.0, -1.0, 0.3194), (-1.0, -2.734, 1.3), (-1.0, -3.415, 0.6194)], [], [(7, 3, 9, 10), (2, 3, 7, 6), (1, 12, 13, 5), (0, 8, 9, 3, 2), (2, 6, 4, 0), (6, 7, 10, 11, 4), (8, 11, 5, 13), (4, 11, 8, 0), (10, 9, 12, 1), (9, 8, 13, 12), (11, 10, 1, 5)])
_uv = me_cube_001.uv_layers.new(name='UVMap')
_uv.uv.foreach_set('vector', [0.625, 0.5, 0.875, 0.5, 0.875, 0.6649, 0.625, 0.6649, 0.375, 0.25, 0.625, 0.25, 0.625, 0.5, 0.375, 0.5, 0.625, 0.75, 0.625, 1.0, 0.5399, 1.0, 0.5399, 0.75, 0.375, 0.0, 0.5399, 0.0, 0.625, 0.08508, 0.625, 0.25, 0.375, 0.25, 0.125, 0.5, 0.375, 0.5, 0.375, 0.75, 0.125, 0.75, 0.375, 0.5, 0.625, 0.5, 0.625, 0.6649, 0.5399, 0.75, 0.375, 0.75, 0.5399, 1.0, 0.5399, 0.75, 0.5399, 0.75, 0.5399, 1.0, 0.375, 0.75, 0.5399, 0.75, 0.5399, 1.0, 0.375, 1.0, 0.625, 0.6649, 0.875, 0.6649, 0.875, 0.6649, 0.625, 0.6649, 0.625, 0.08508, 0.5399, 0.0, 0.5399, 0.0, 0.625, 0.08508, 0.5399, 0.75, 0.625, 0.6649, 0.625, 0.6649, 0.5399, 0.75])
me_cube_001.materials.append(mat_mat3)
me_cube_001.update()
me_cylinder_002 = bpy.data.meshes.new('Cylinder.002')
me_cylinder_002.from_pydata([(5.199e-09, 0.8509, 0.9665), (0.1457, 0.8345, 0.9672), (0.2857, 0.7861, 0.9691), (0.4148, 0.7075, 0.9722), (0.528, 0.6017, 0.9763), (0.6208, 0.4727, 0.9814), (0.6898, 0.3256, 0.9872), (0.7323, 0.166, 0.9935), (0.7467, 1.597e-09, 1.0), (0.7323, -0.166, 1.007), (0.6898, -0.3256, 1.013), (0.6208, -0.4727, 1.019), (0.528, -0.6017, 1.024), (0.4148, -0.7075, 1.028), (0.2857, -0.7861, 1.031), (0.1457, -0.8345, 1.033), (5.199e-09, -0.8509, 1.033), (-0.1457, -0.8345, 1.033), (-0.2857, -0.7861, 1.031), (-0.4148, -0.7075, 1.028), (-0.528, -0.6017, 1.024), (-0.6208, -0.4727, 1.019), (-0.6898, -0.3256, 1.013), (-0.7323, -0.166, 1.007), (-0.7467, 1.597e-09, 1.0), (-0.7323, 0.166, 0.9935), (-0.6898, 0.3256, 0.9872), (-0.6208, 0.4727, 0.9814), (-0.528, 0.6017, 0.9763), (-0.4148, 0.7075, 0.9722), (-0.2857, 0.7861, 0.9691), (-0.1457, 0.8345, 0.9672), (0.09638, 0.6489, 1.2), (-8.478e-09, 0.6616, 1.2), (0.189, 0.6113, 1.2), (0.2745, 0.5501, 1.2), (0.3493, 0.4678, 1.2), (0.4108, 0.3676, 1.2), (0.4564, 0.2532, 1.2), (0.4845, 0.1291, 1.2), (0.494, -4.034e-08, 1.2), (0.4845, -0.1291, 1.2), (0.4564, -0.2532, 1.2), (0.4108, -0.3676, 1.2), (0.3493, -0.4678, 1.2), (0.2745, -0.5501, 1.2), (0.189, -0.6113, 1.2), (0.09638, -0.6489, 1.2), (-8.478e-09, -0.6616, 1.2), (-0.09638, -0.6489, 1.2), (-0.189, -0.6113, 1.2), (-0.2745, -0.5501, 1.2), (-0.3493, -0.4678, 1.2), (-0.4108, -0.3676, 1.2), (-0.4564, -0.2532, 1.2), (-0.4845, -0.1291, 1.2), (-0.494, -4.034e-08, 1.2), (-0.4845, 0.1291, 1.2), (-0.4564, 0.2532, 1.2), (-0.4108, 0.3676, 1.2), (-0.3493, 0.4678, 1.2), (-0.2745, 0.5501, 1.2), (-0.189, 0.6113, 1.2), (-0.09638, 0.6489, 1.2), (0.0, 0.9133, -1.0), (2.24e-10, 1.0, -0.9138), (0.1782, 0.8958, -1.0), (0.193, 0.9808, -0.9138), (0.3495, 0.8438, -1.0), (0.3785, 0.9239, -0.9138), (0.5074, 0.7594, -1.0), (0.5495, 0.8315, -0.9139), (0.6458, 0.6458, -1.0), (0.6994, 0.7071, -0.914), (0.7594, 0.5074, -1.0), (0.8224, 0.5556, -0.9141), (0.8438, 0.3495, -1.0), (0.9138, 0.3827, -0.9142), (0.8958, 0.1782, -1.0), (0.9701, 0.1951, -0.9142), (0.9133, 0.0, -1.0), (0.9891, 0.0, -0.9143), (0.8958, -0.1782, -1.0), (0.9701, -0.1951, -0.9142), (0.8438, -0.3495, -1.0), (0.9138, -0.3827, -0.9142), (0.7594, -0.5074, -1.0), (0.8224, -0.5556, -0.9141), (0.6458, -0.6458, -1.0), (0.6994, -0.7071, -0.914), (0.5074, -0.7594, -1.0), (0.5495, -0.8315, -0.9139), (0.3495, -0.8438, -1.0), (0.3785, -0.9239, -0.9138), (0.1782, -0.8958, -1.0), (0.193, -0.9808, -0.9138), (0.0, -0.9133, -1.0), (2.24e-10, -1.0, -0.9138), (-0.1782, -0.8958, -1.0), (-0.193, -0.9808, -0.9138), (-0.3495, -0.8438, -1.0), (-0.3785, -0.9239, -0.9138), (-0.5074, -0.7594, -1.0), (-0.5495, -0.8315, -0.9139), (-0.6458, -0.6458, -1.0), (-0.6994, -0.7071, -0.914), (-0.7594, -0.5074, -1.0), (-0.8224, -0.5556, -0.9141), (-0.8438, -0.3495, -1.0), (-0.9138, -0.3827, -0.9142), (-0.8958, -0.1782, -1.0), (-0.9701, -0.1951, -0.9142), (-0.9133, 0.0, -1.0), (-0.9891, 0.0, -0.9143), (-0.8958, 0.1782, -1.0), (-0.9701, 0.1951, -0.9142), (-0.8438, 0.3495, -1.0), (-0.9138, 0.3827, -0.9142), (-0.7594, 0.5074, -1.0), (-0.8224, 0.5556, -0.9141), (-0.6458, 0.6458, -1.0), (-0.6994, 0.7071, -0.914), (-0.5074, 0.7594, -1.0), (-0.5495, 0.8315, -0.9139), (-0.3495, 0.8438, -1.0), (-0.3785, 0.9239, -0.9138), (-0.1782, 0.8958, -1.0), (-0.193, 0.9808, -0.9138), (1.45e-09, 0.9186, 0.07318), (0.1549, 0.901, 0.07318), (-0.1549, 0.901, 0.07318), (0.3038, 0.8487, 0.07317), (0.441, 0.7638, 0.07315), (0.5613, 0.6496, 0.07312), (0.66, 0.5104, 0.07307), (0.7334, 0.3515, 0.07303), (0.7785, 0.1792, 0.07299), (0.7938, 0.0, 0.07298), (0.7785, -0.1792, 0.07299), (0.7334, -0.3515, 0.07303), (0.66, -0.5104, 0.07307), (0.5613, -0.6496, 0.07312), (0.441, -0.7638, 0.07315), (0.3038, -0.8487, 0.07317), (0.1549, -0.901, 0.07318), (1.45e-09, -0.9186, 0.07318), (-0.1549, -0.901, 0.07318), (-0.3038, -0.8487, 0.07317), (-0.441, -0.7638, 0.07315), (-0.5613, -0.6496, 0.07312), (-0.66, -0.5104, 0.07307), (-0.7334, -0.3515, 0.07303), (-0.7785, -0.1792, 0.07299), (-0.7938, 0.0, 0.07298), (-0.7785, 0.1792, 0.07299), (-0.7334, 0.3515, 0.07303), (-0.66, 0.5104, 0.07307), (-0.5613, 0.6496, 0.07312), (-0.441, 0.7638, 0.07315), (-0.3038, 0.8487, 0.07317), (2.88e-09, 0.9009, 0.6073), (-0.1395, 0.8836, 0.6073), (0.1395, 0.8836, 0.6073), (0.2737, 0.8323, 0.6073), (0.3974, 0.7491, 0.6073), (0.5058, 0.637, 0.6073), (0.5947, 0.5005, 0.6073), (0.6608, 0.3448, 0.6072), (0.7016, 0.1758, 0.6072), (0.7153, -3.991e-09, 0.6072), (0.7016, -0.1758, 0.6072), (0.6608, -0.3448, 0.6072), (0.5947, -0.5005, 0.6073), (0.5058, -0.637, 0.6073), (0.3974, -0.7491, 0.6073), (0.2737, -0.8323, 0.6073), (0.1395, -0.8836, 0.6073), (2.88e-09, -0.9009, 0.6073), (-0.1395, -0.8836, 0.6073), (-0.2737, -0.8323, 0.6073), (-0.3974, -0.7491, 0.6073), (-0.5058, -0.637, 0.6073), (-0.5947, -0.5005, 0.6073), (-0.6608, -0.3448, 0.6072), (-0.7016, -0.1758, 0.6072), (-0.7153, -3.991e-09, 0.6072), (-0.7016, 0.1758, 0.6072), (-0.6608, 0.3448, 0.6072), (-0.5947, 0.5005, 0.6073), (-0.5058, 0.637, 0.6073), (-0.3974, 0.7491, 0.6073), (-0.2737, 0.8323, 0.6073), (0.1535, 0.8316, -0.4123), (0.3012, 0.7833, -0.4124), (0.4372, 0.705, -0.4124), (0.5565, 0.5995, -0.4124), (0.6544, 0.4711, -0.4125), (0.7271, 0.3245, -0.4126), (0.7719, 0.1654, -0.4126), (0.7871, -6.888e-09, -0.4126), (0.7719, -0.1654, -0.4126), (0.7271, -0.3245, -0.4126), (0.6544, -0.4711, -0.4125), (0.5565, -0.5995, -0.4124), (0.4372, -0.705, -0.4124), (0.3012, -0.7833, -0.4124), (0.1535, -0.8316, -0.4123), (-1.201e-09, -0.8479, -0.4123), (-0.1535, -0.8316, -0.4123), (-0.3012, -0.7833, -0.4124), (-0.4372, -0.705, -0.4124), (-0.5565, -0.5995, -0.4124), (-0.6544, -0.4711, -0.4125), (-0.7271, -0.3245, -0.4126), (-0.7719, -0.1654, -0.4126), (-0.7871, -6.888e-09, -0.4126), (-0.7719, 0.1654, -0.4126), (-0.7271, 0.3245, -0.4126), (-0.6544, 0.4711, -0.4125), (-0.5565, 0.5995, -0.4124), (-0.4372, 0.705, -0.4124), (-0.3012, 0.7833, -0.4124), (-1.201e-09, 0.8479, -0.4123), (-0.1535, 0.8316, -0.4123)], [], [(161, 31, 0, 160), (163, 2, 3, 164), (164, 3, 4, 165), (165, 4, 5, 166), (166, 5, 6, 167), (167, 6, 7, 168), (168, 7, 8, 169), (169, 8, 9, 170), (170, 9, 10, 171), (171, 10, 11, 172), (172, 11, 12, 173), (173, 12, 13, 174), (174, 13, 14, 175), (175, 14, 15, 176), (176, 15, 16, 177), (177, 16, 17, 178), (178, 17, 18, 179), (179, 18, 19, 180), (180, 19, 20, 181), (181, 20, 21, 182), (182, 21, 22, 183), (183, 22, 23, 184), (184, 23, 24, 185), (185, 24, 25, 186), (186, 25, 26, 187), (187, 26, 27, 188), (188, 27, 28, 189), (189, 28, 29, 190), (190, 29, 30, 191), (191, 30, 31, 161), (27, 26, 58, 59), (162, 1, 2, 163), (160, 0, 1, 162), (32, 33, 63, 62, 61, 60, 59, 58, 57, 56, 55, 54, 53, 52, 51, 50, 49, 48, 47, 46, 45, 44, 43, 42, 41, 40, 39, 38, 37, 36, 35, 34), (5, 4, 36, 37), (14, 13, 45, 46), (23, 22, 54, 55), (1, 0, 33, 32), (0, 31, 63, 33), (10, 9, 41, 42), (19, 18, 50, 51), (28, 27, 59, 60), (6, 5, 37, 38), (15, 14, 46, 47), (24, 23, 55, 56), (2, 1, 32, 34), (11, 10, 42, 43), (20, 19, 51, 52), (29, 28, 60, 61), (7, 6, 38, 39), (16, 15, 47, 48), (25, 24, 56, 57), (3, 2, 34, 35), (12, 11, 43, 44), (21, 20, 52, 53), (30, 29, 61, 62), (8, 7, 39, 40), (17, 16, 48, 49), (26, 25, 57, 58), (4, 3, 35, 36), (13, 12, 44, 45), (22, 21, 53, 54), (31, 30, 62, 63), (9, 8, 40, 41), (18, 17, 49, 50), (65, 67, 66, 64), (67, 69, 68, 66), (69, 71, 70, 68), (71, 73, 72, 70), (73, 75, 74, 72), (75, 77, 76, 74), (77, 79, 78, 76), (79, 81, 80, 78), (81, 83, 82, 80), (83, 85, 84, 82), (85, 87, 86, 84), (87, 89, 88, 86), (89, 91, 90, 88), (91, 93, 92, 90), (93, 95, 94, 92), (95, 97, 96, 94), (97, 99, 98, 96), (99, 101, 100, 98), (101, 103, 102, 100), (103, 105, 104, 102), (105, 107, 106, 104), (107, 109, 108, 106), (109, 111, 110, 108), (111, 113, 112, 110), (113, 115, 114, 112), (115, 117, 116, 114), (117, 119, 118, 116), (119, 121, 120, 118), (121, 123, 122, 120), (123, 125, 124, 122), (125, 127, 126, 124), (127, 65, 64, 126), (64, 66, 68, 70, 72, 74, 76, 78, 80, 82, 84, 86, 88, 90, 92, 94, 96, 98, 100, 102, 104, 106, 108, 110, 112, 114, 116, 118, 120, 122, 124, 126), (222, 128, 129, 192), (192, 129, 131, 193), (221, 159, 130, 223), (220, 158, 159, 221), (219, 157, 158, 220), (218, 156, 157, 219), (217, 155, 156, 218), (216, 154, 155, 217), (215, 153, 154, 216), (214, 152, 153, 215), (213, 151, 152, 214), (212, 150, 151, 213), (211, 149, 150, 212), (210, 148, 149, 211), (209, 147, 148, 210), (208, 146, 147, 209), (207, 145, 146, 208), (206, 144, 145, 207), (205, 143, 144, 206), (204, 142, 143, 205), (203, 141, 142, 204), (202, 140, 141, 203), (201, 139, 140, 202), (200, 138, 139, 201), (199, 137, 138, 200), (198, 136, 137, 199), (197, 135, 136, 198), (196, 134, 135, 197), (195, 133, 134, 196), (194, 132, 133, 195), (193, 131, 132, 194), (223, 130, 128, 222), (128, 160, 162, 129), (129, 162, 163, 131), (159, 191, 161, 130), (158, 190, 191, 159), (157, 189, 190, 158), (156, 188, 189, 157), (155, 187, 188, 156), (154, 186, 187, 155), (153, 185, 186, 154), (152, 184, 185, 153), (151, 183, 184, 152), (150, 182, 183, 151), (149, 181, 182, 150), (148, 180, 181, 149), (147, 179, 180, 148), (146, 178, 179, 147), (145, 177, 178, 146), (144, 176, 177, 145), (143, 175, 176, 144), (142, 174, 175, 143), (141, 173, 174, 142), (140, 172, 173, 141), (139, 171, 172, 140), (138, 170, 171, 139), (137, 169, 170, 138), (136, 168, 169, 137), (135, 167, 168, 136), (134, 166, 167, 135), (133, 165, 166, 134), (132, 164, 165, 133), (131, 163, 164, 132), (130, 161, 160, 128), (127, 223, 222, 65), (69, 193, 194, 71), (71, 194, 195, 73), (73, 195, 196, 75), (75, 196, 197, 77), (77, 197, 198, 79), (79, 198, 199, 81), (81, 199, 200, 83), (83, 200, 201, 85), (85, 201, 202, 87), (87, 202, 203, 89), (89, 203, 204, 91), (91, 204, 205, 93), (93, 205, 206, 95), (95, 206, 207, 97), (97, 207, 208, 99), (99, 208, 209, 101), (101, 209, 210, 103), (103, 210, 211, 105), (105, 211, 212, 107), (107, 212, 213, 109), (109, 213, 214, 111), (111, 214, 215, 113), (113, 215, 216, 115), (115, 216, 217, 117), (117, 217, 218, 119), (119, 218, 219, 121), (121, 219, 220, 123), (123, 220, 221, 125), (125, 221, 223, 127), (67, 192, 193, 69), (65, 222, 192, 67)])
_uv = me_cylinder_002.uv_layers.new(name='UVMap')
_uv.uv.foreach_set('vector', [0.03125, 0.9018, 0.03125, 1.0, 0.0, 1.0, 0.0, 0.9018, 0.9375, 0.9018, 0.9375, 1.0, 0.9062, 1.0, 0.9063, 0.9018, 0.9063, 0.9018, 0.9062, 1.0, 0.875, 1.0, 0.875, 0.9018, 0.875, 0.9018, 0.875, 1.0, 0.8438, 1.0, 0.8438, 0.9018, 0.8438, 0.9018, 0.8438, 1.0, 0.8125, 1.0, 0.8125, 0.9018, 0.8125, 0.9018, 0.8125, 1.0, 0.7812, 1.0, 0.7812, 0.9018, 0.7812, 0.9018, 0.7812, 1.0, 0.75, 1.0, 0.75, 0.9018, 0.75, 0.9018, 0.75, 1.0, 0.7188, 1.0, 0.7188, 0.9018, 0.7188, 0.9018, 0.7188, 1.0, 0.6875, 1.0, 0.6875, 0.9018, 0.6875, 0.9018, 0.6875, 1.0, 0.6562, 1.0, 0.6562, 0.9018, 0.6562, 0.9018, 0.6562, 1.0, 0.625, 1.0, 0.625, 0.9018, 0.625, 0.9018, 0.625, 1.0, 0.5938, 1.0, 0.5938, 0.9018, 0.5938, 0.9018, 0.5938, 1.0, 0.5625, 1.0, 0.5625, 0.9018, 0.5625, 0.9018, 0.5625, 1.0, 0.5312, 1.0, 0.5312, 0.9018, 0.5312, 0.9018, 0.5312, 1.0, 0.5, 1.0, 0.5, 0.9018, 0.5, 0.9018, 0.5, 1.0, 0.4688, 1.0, 0.4688, 0.9018, 0.4688, 0.9018, 0.4688, 1.0, 0.4375, 1.0, 0.4375, 0.9018, 0.4375, 0.9018, 0.4375, 1.0, 0.4062, 1.0, 0.4062, 0.9018, 0.4062, 0.9018, 0.4062, 1.0, 0.375, 1.0, 0.375, 0.9018, 0.375, 0.9018, 0.375, 1.0, 0.3438, 1.0, 0.3438, 0.9018, 0.3438, 0.9018, 0.3438, 1.0, 0.3125, 1.0, 0.3125, 0.9018, 0.3125, 0.9018, 0.3125, 1.0, 0.2812, 1.0, 0.2812, 0.9018, 0.2812, 0.9018, 0.2812, 1.0, 0.25, 1.0, 0.25, 0.9018, 0.25, 0.9018, 0.25, 1.0, 0.2188, 1.0, 0.2188, 0.9018, 0.2188, 0.9018, 0.2188, 1.0, 0.1875, 1.0, 0.1875, 0.9018, 0.1875, 0.9018, 0.1875, 1.0, 0.1562, 1.0, 0.1562, 0.9018, 0.1562, 0.9018, 0.1562, 1.0, 0.125, 1.0, 0.125, 0.9018, 0.125, 0.9018, 0.125, 1.0, 0.09375, 1.0, 0.09375, 0.9018, 0.09375, 0.9018, 0.09375, 1.0, 0.0625, 1.0, 0.0625, 0.9018, 0.0625, 0.9018, 0.0625, 1.0, 0.03125, 1.0, 0.03125, 0.9018, 0.1562, 1.0, 0.1875, 1.0, 0.1875, 1.0, 0.1562, 1.0, 0.9688, 0.9018, 0.9688, 1.0, 0.9375, 1.0, 0.9375, 0.9018, 1.0, 0.9018, 1.0, 1.0, 0.9688, 1.0, 0.9688, 0.9018, 0.2968, 0.4854, 0.25, 0.49, 0.2032, 0.4854, 0.1582, 0.4717, 0.1167, 0.4496, 0.08029, 0.4197, 0.05045, 0.3833, 0.02827, 0.3418, 0.01461, 0.2968, 0.01, 0.25, 0.01461, 0.2032, 0.02827, 0.1582, 0.05045, 0.1167, 0.08029, 0.08029, 0.1167, 0.05045, 0.1582, 0.02827, 0.2032, 0.01461, 0.25, 0.01, 0.2968, 0.01461, 0.3418, 0.02827, 0.3833, 0.05045, 0.4197, 0.08029, 0.4496, 0.1167, 0.4717, 0.1582, 0.4854, 0.2032, 0.49, 0.25, 0.4854, 0.2968, 0.4717, 0.3418, 0.4496, 0.3833, 0.4197, 0.4197, 0.3833, 0.4496, 0.3418, 0.4717, 0.8438, 1.0, 0.875, 1.0, 0.875, 1.0, 0.8438, 1.0, 0.5625, 1.0, 0.5938, 1.0, 0.5938, 1.0, 0.5625, 1.0, 0.2812, 1.0, 0.3125, 1.0, 0.3125, 1.0, 0.2812, 1.0, 0.9688, 1.0, 1.0, 1.0, 1.0, 1.0, 0.9688, 1.0, 0.0, 1.0, 0.03125, 1.0, 0.03125, 1.0, 0.0, 1.0, 0.6875, 1.0, 0.7188, 1.0, 0.7188, 1.0, 0.6875, 1.0, 0.4062, 1.0, 0.4375, 1.0, 0.4375, 1.0, 0.4062, 1.0, 0.125, 1.0, 0.1562, 1.0, 0.1562, 1.0, 0.125, 1.0, 0.8125, 1.0, 0.8438, 1.0, 0.8438, 1.0, 0.8125, 1.0, 0.5312, 1.0, 0.5625, 1.0, 0.5625, 1.0, 0.5312, 1.0, 0.25, 1.0, 0.2812, 1.0, 0.2812, 1.0, 0.25, 1.0, 0.9375, 1.0, 0.9688, 1.0, 0.9688, 1.0, 0.9375, 1.0, 0.6562, 1.0, 0.6875, 1.0, 0.6875, 1.0, 0.6562, 1.0, 0.375, 1.0, 0.4062, 1.0, 0.4062, 1.0, 0.375, 1.0, 0.09375, 1.0, 0.125, 1.0, 0.125, 1.0, 0.09375, 1.0, 0.7812, 1.0, 0.8125, 1.0, 0.8125, 1.0, 0.7812, 1.0, 0.5, 1.0, 0.5312, 1.0, 0.5312, 1.0, 0.5, 1.0, 0.2188, 1.0, 0.25, 1.0, 0.25, 1.0, 0.2188, 1.0, 0.9062, 1.0, 0.9375, 1.0, 0.9375, 1.0, 0.9062, 1.0, 0.625, 1.0, 0.6562, 1.0, 0.6562, 1.0, 0.625, 1.0, 0.3438, 1.0, 0.375, 1.0, 0.375, 1.0, 0.3438, 1.0, 0.0625, 1.0, 0.09375, 1.0, 0.09375, 1.0, 0.0625, 1.0, 0.75, 1.0, 0.7812, 1.0, 0.7812, 1.0, 0.75, 1.0, 0.4688, 1.0, 0.5, 1.0, 0.5, 1.0, 0.4688, 1.0, 0.1875, 1.0, 0.2188, 1.0, 0.2188, 1.0, 0.1875, 1.0, 0.875, 1.0, 0.9062, 1.0, 0.9062, 1.0, 0.875, 1.0, 0.5938, 1.0, 0.625, 1.0, 0.625, 1.0, 0.5938, 1.0, 0.3125, 1.0, 0.3438, 1.0, 0.3438, 1.0, 0.3125, 1.0, 0.03125, 1.0, 0.0625, 1.0, 0.0625, 1.0, 0.03125, 1.0, 0.7188, 1.0, 0.75, 1.0, 0.75, 1.0, 0.7188, 1.0, 0.4375, 1.0, 0.4688, 1.0, 0.4688, 1.0, 0.4375, 1.0, 1.0, 0.5215, 0.9688, 0.5215, 0.9701, 0.5, 0.9986, 0.5, 0.9688, 0.5215, 0.9375, 0.5215, 0.9389, 0.5, 0.9674, 0.5, 0.9375, 0.5215, 0.9062, 0.5215, 0.9076, 0.5, 0.9361, 0.5, 0.9062, 0.5215, 0.875, 0.5215, 0.8764, 0.5, 0.9049, 0.5, 0.875, 0.5215, 0.8438, 0.5215, 0.8451, 0.5, 0.8736, 0.5, 0.8438, 0.5215, 0.8125, 0.5215, 0.8139, 0.5, 0.8424, 0.5, 0.8125, 0.5215, 0.7812, 0.5214, 0.7826, 0.5, 0.8111, 0.5, 0.7812, 0.5214, 0.75, 0.5214, 0.7514, 0.5, 0.7799, 0.5, 0.75, 0.5214, 0.7188, 0.5214, 0.7201, 0.5, 0.7486, 0.5, 0.7187, 0.5214, 0.6875, 0.5215, 0.6889, 0.5, 0.7174, 0.5, 0.6875, 0.5215, 0.6562, 0.5215, 0.6576, 0.5, 0.6861, 0.5, 0.6562, 0.5215, 0.625, 0.5215, 0.6264, 0.5, 0.6549, 0.5, 0.625, 0.5215, 0.5938, 0.5215, 0.5951, 0.5, 0.6236, 0.5, 0.5938, 0.5215, 0.5625, 0.5215, 0.5639, 0.5, 0.5924, 0.5, 0.5625, 0.5215, 0.5312, 0.5215, 0.5326, 0.5, 0.5611, 0.5, 0.5312, 0.5215, 0.5, 0.5215, 0.5014, 0.5, 0.5299, 0.5, 0.5, 0.5215, 0.4688, 0.5215, 0.4701, 0.5, 0.4986, 0.5, 0.4688, 0.5215, 0.4375, 0.5215, 0.4389, 0.5, 0.4674, 0.5, 0.4375, 0.5215, 0.4062, 0.5215, 0.4076, 0.5, 0.4361, 0.5, 0.4062, 0.5215, 0.375, 0.5215, 0.3764, 0.5, 0.4049, 0.5, 0.375, 0.5215, 0.3438, 0.5215, 0.3451, 0.5, 0.3736, 0.5, 0.3438, 0.5215, 0.3125, 0.5215, 0.3139, 0.5, 0.3424, 0.5, 0.3125, 0.5215, 0.2812, 0.5214, 0.2826, 0.5, 0.3111, 0.5, 0.2812, 0.5214, 0.25, 0.5214, 0.2514, 0.5, 0.2799, 0.5, 0.25, 0.5214, 0.2188, 0.5214, 0.2201, 0.5, 0.2486, 0.5, 0.2188, 0.5214, 0.1875, 0.5215, 0.1889, 0.5, 0.2174, 0.5, 0.1875, 0.5215, 0.1562, 0.5215, 0.1576, 0.5, 0.1861, 0.5, 0.1562, 0.5215, 0.125, 0.5215, 0.1264, 0.5, 0.1549, 0.5, 0.125, 0.5215, 0.09375, 0.5215, 0.0951, 0.5, 0.1236, 0.5, 0.09375, 0.5215, 0.0625, 0.5215, 0.06385, 0.5, 0.0924, 0.5, 0.0625, 0.5215, 0.03125, 0.5215, 0.0326, 0.5, 0.06115, 0.5, 0.03125, 0.5215, 0.0, 0.5215, 0.001354, 0.5, 0.0299, 0.5, 0.75, 0.4692, 0.7928, 0.465, 0.8339, 0.4525, 0.8718, 0.4323, 0.905, 0.405, 0.9323, 0.3718, 0.9525, 0.3339, 0.965, 0.2928, 0.9692, 0.25, 0.965, 0.2072, 0.9525, 0.1661, 0.9323, 0.1282, 0.905, 0.095, 0.8718, 0.06774, 0.8339, 0.04749, 0.7928, 0.03501, 0.75, 0.0308, 0.7072, 0.03501, 0.6661, 0.04749, 0.6282, 0.06774, 0.595, 0.095, 0.5677, 0.1282, 0.5475, 0.1661, 0.535, 0.2072, 0.5308, 0.25, 0.535, 0.2928, 0.5475, 0.3339, 0.5677, 0.3718, 0.595, 0.405, 0.6282, 0.4323, 0.6661, 0.4525, 0.7072, 0.465, 1.0, 0.6469, 1.0, 0.7683, 0.9688, 0.7683, 0.9688, 0.6469, 0.9688, 0.6469, 0.9688, 0.7683, 0.9375, 0.7683, 0.9375, 0.6469, 0.0625, 0.6469, 0.0625, 0.7683, 0.03125, 0.7683, 0.03125, 0.6469, 0.09375, 0.6469, 0.09375, 0.7683, 0.0625, 0.7683, 0.0625, 0.6469, 0.125, 0.6469, 0.125, 0.7683, 0.09375, 0.7683, 0.09375, 0.6469, 0.1562, 0.6469, 0.1562, 0.7683, 0.125, 0.7683, 0.125, 0.6469, 0.1875, 0.6469, 0.1875, 0.7683, 0.1562, 0.7683, 0.1562, 0.6469, 0.2188, 0.6468, 0.2188, 0.7682, 0.1875, 0.7683, 0.1875, 0.6469, 0.25, 0.6468, 0.25, 0.7682, 0.2188, 0.7682, 0.2188, 0.6468, 0.2812, 0.6468, 0.2812, 0.7682, 0.25, 0.7682, 0.25, 0.6468, 0.3125, 0.6469, 0.3125, 0.7683, 0.2812, 0.7682, 0.2812, 0.6468, 0.3438, 0.6469, 0.3438, 0.7683, 0.3125, 0.7683, 0.3125, 0.6469, 0.375, 0.6469, 0.375, 0.7683, 0.3438, 0.7683, 0.3438, 0.6469, 0.4062, 0.6469, 0.4062, 0.7683, 0.375, 0.7683, 0.375, 0.6469, 0.4375, 0.6469, 0.4375, 0.7683, 0.4062, 0.7683, 0.4062, 0.6469, 0.4688, 0.6469, 0.4688, 0.7683, 0.4375, 0.7683, 0.4375, 0.6469, 0.5, 0.6469, 0.5, 0.7683, 0.4688, 0.7683, 0.4688, 0.6469, 0.5312, 0.6469, 0.5312, 0.7683, 0.5, 0.7683, 0.5, 0.6469, 0.5625, 0.6469, 0.5625, 0.7683, 0.5312, 0.7683, 0.5312, 0.6469, 0.5938, 0.6469, 0.5938, 0.7683, 0.5625, 0.7683, 0.5625, 0.6469, 0.625, 0.6469, 0.625, 0.7683, 0.5938, 0.7683, 0.5938, 0.6469, 0.6562, 0.6469, 0.6562, 0.7683, 0.625, 0.7683, 0.625, 0.6469, 0.6875, 0.6469, 0.6875, 0.7683, 0.6562, 0.7683, 0.6562, 0.6469, 0.7188, 0.6468, 0.7188, 0.7682, 0.6875, 0.7683, 0.6875, 0.6469, 0.75, 0.6468, 0.75, 0.7682, 0.7188, 0.7682, 0.7188, 0.6468, 0.7812, 0.6468, 0.7812, 0.7682, 0.75, 0.7682, 0.75, 0.6468, 0.8125, 0.6469, 0.8125, 0.7683, 0.7812, 0.7682, 0.7812, 0.6468, 0.8438, 0.6469, 0.8438, 0.7683, 0.8125, 0.7683, 0.8125, 0.6469, 0.875, 0.6469, 0.875, 0.7683, 0.8438, 0.7683, 0.8438, 0.6469, 0.9062, 0.6469, 0.9062, 0.7683, 0.875, 0.7683, 0.875, 0.6469, 0.9375, 0.6469, 0.9375, 0.7683, 0.9062, 0.7683, 0.9062, 0.6469, 0.03125, 0.6469, 0.03125, 0.7683, 0.0, 0.7683, 0.0, 0.6469, 1.0, 0.7683, 1.0, 0.9018, 0.9688, 0.9018, 0.9688, 0.7683, 0.9688, 0.7683, 0.9688, 0.9018, 0.9375, 0.9018, 0.9375, 0.7683, 0.0625, 0.7683, 0.0625, 0.9018, 0.03125, 0.9018, 0.03125, 0.7683, 0.09375, 0.7683, 0.09375, 0.9018, 0.0625, 0.9018, 0.0625, 0.7683, 0.125, 0.7683, 0.125, 0.9018, 0.09375, 0.9018, 0.09375, 0.7683, 0.1562, 0.7683, 0.1562, 0.9018, 0.125, 0.9018, 0.125, 0.7683, 0.1875, 0.7683, 0.1875, 0.9018, 0.1562, 0.9018, 0.1562, 0.7683, 0.2188, 0.7682, 0.2188, 0.9018, 0.1875, 0.9018, 0.1875, 0.7683, 0.25, 0.7682, 0.25, 0.9018, 0.2188, 0.9018, 0.2188, 0.7682, 0.2812, 0.7682, 0.2812, 0.9018, 0.25, 0.9018, 0.25, 0.7682, 0.3125, 0.7683, 0.3125, 0.9018, 0.2812, 0.9018, 0.2812, 0.7682, 0.3438, 0.7683, 0.3438, 0.9018, 0.3125, 0.9018, 0.3125, 0.7683, 0.375, 0.7683, 0.375, 0.9018, 0.3438, 0.9018, 0.3438, 0.7683, 0.4062, 0.7683, 0.4062, 0.9018, 0.375, 0.9018, 0.375, 0.7683, 0.4375, 0.7683, 0.4375, 0.9018, 0.4062, 0.9018, 0.4062, 0.7683, 0.4688, 0.7683, 0.4688, 0.9018, 0.4375, 0.9018, 0.4375, 0.7683, 0.5, 0.7683, 0.5, 0.9018, 0.4688, 0.9018, 0.4688, 0.7683, 0.5312, 0.7683, 0.5312, 0.9018, 0.5, 0.9018, 0.5, 0.7683, 0.5625, 0.7683, 0.5625, 0.9018, 0.5312, 0.9018, 0.5312, 0.7683, 0.5938, 0.7683, 0.5938, 0.9018, 0.5625, 0.9018, 0.5625, 0.7683, 0.625, 0.7683, 0.625, 0.9018, 0.5938, 0.9018, 0.5938, 0.7683, 0.6562, 0.7683, 0.6562, 0.9018, 0.625, 0.9018, 0.625, 0.7683, 0.6875, 0.7683, 0.6875, 0.9018, 0.6562, 0.9018, 0.6562, 0.7683, 0.7188, 0.7682, 0.7188, 0.9018, 0.6875, 0.9018, 0.6875, 0.7683, 0.75, 0.7682, 0.75, 0.9018, 0.7188, 0.9018, 0.7188, 0.7682, 0.7812, 0.7682, 0.7812, 0.9018, 0.75, 0.9018, 0.75, 0.7682, 0.8125, 0.7683, 0.8125, 0.9018, 0.7812, 0.9018, 0.7812, 0.7682, 0.8438, 0.7683, 0.8438, 0.9018, 0.8125, 0.9018, 0.8125, 0.7683, 0.875, 0.7683, 0.875, 0.9018, 0.8438, 0.9018, 0.8438, 0.7683, 0.9062, 0.7683, 0.9063, 0.9018, 0.875, 0.9018, 0.875, 0.7683, 0.9375, 0.7683, 0.9375, 0.9018, 0.9063, 0.9018, 0.9062, 0.7683, 0.03125, 0.7683, 0.03125, 0.9018, 0.0, 0.9018, 0.0, 0.7683, 0.03125, 0.5215, 0.03125, 0.6469, 0.0, 0.6469, 0.0, 0.5215, 0.9375, 0.5215, 0.9375, 0.6469, 0.9062, 0.6469, 0.9062, 0.5215, 0.9062, 0.5215, 0.9062, 0.6469, 0.875, 0.6469, 0.875, 0.5215, 0.875, 0.5215, 0.875, 0.6469, 0.8438, 0.6469, 0.8438, 0.5215, 0.8438, 0.5215, 0.8438, 0.6469, 0.8125, 0.6469, 0.8125, 0.5215, 0.8125, 0.5215, 0.8125, 0.6469, 0.7812, 0.6468, 0.7812, 0.5214, 0.7812, 0.5214, 0.7812, 0.6468, 0.75, 0.6468, 0.75, 0.5214, 0.75, 0.5214, 0.75, 0.6468, 0.7188, 0.6468, 0.7188, 0.5214, 0.7187, 0.5214, 0.7188, 0.6468, 0.6875, 0.6469, 0.6875, 0.5215, 0.6875, 0.5215, 0.6875, 0.6469, 0.6562, 0.6469, 0.6562, 0.5215, 0.6562, 0.5215, 0.6562, 0.6469, 0.625, 0.6469, 0.625, 0.5215, 0.625, 0.5215, 0.625, 0.6469, 0.5938, 0.6469, 0.5938, 0.5215, 0.5938, 0.5215, 0.5938, 0.6469, 0.5625, 0.6469, 0.5625, 0.5215, 0.5625, 0.5215, 0.5625, 0.6469, 0.5312, 0.6469, 0.5312, 0.5215, 0.5312, 0.5215, 0.5312, 0.6469, 0.5, 0.6469, 0.5, 0.5215, 0.5, 0.5215, 0.5, 0.6469, 0.4688, 0.6469, 0.4688, 0.5215, 0.4688, 0.5215, 0.4688, 0.6469, 0.4375, 0.6469, 0.4375, 0.5215, 0.4375, 0.5215, 0.4375, 0.6469, 0.4062, 0.6469, 0.4062, 0.5215, 0.4062, 0.5215, 0.4062, 0.6469, 0.375, 0.6469, 0.375, 0.5215, 0.375, 0.5215, 0.375, 0.6469, 0.3438, 0.6469, 0.3438, 0.5215, 0.3438, 0.5215, 0.3438, 0.6469, 0.3125, 0.6469, 0.3125, 0.5215, 0.3125, 0.5215, 0.3125, 0.6469, 0.2812, 0.6468, 0.2812, 0.5214, 0.2812, 0.5214, 0.2812, 0.6468, 0.25, 0.6468, 0.25, 0.5214, 0.25, 0.5214, 0.25, 0.6468, 0.2188, 0.6468, 0.2188, 0.5214, 0.2188, 0.5214, 0.2188, 0.6468, 0.1875, 0.6469, 0.1875, 0.5215, 0.1875, 0.5215, 0.1875, 0.6469, 0.1562, 0.6469, 0.1562, 0.5215, 0.1562, 0.5215, 0.1562, 0.6469, 0.125, 0.6469, 0.125, 0.5215, 0.125, 0.5215, 0.125, 0.6469, 0.09375, 0.6469, 0.09375, 0.5215, 0.09375, 0.5215, 0.09375, 0.6469, 0.0625, 0.6469, 0.0625, 0.5215, 0.0625, 0.5215, 0.0625, 0.6469, 0.03125, 0.6469, 0.03125, 0.5215, 0.9688, 0.5215, 0.9688, 0.6469, 0.9375, 0.6469, 0.9375, 0.5215, 1.0, 0.5215, 1.0, 0.6469, 0.9688, 0.6469, 0.9688, 0.5215])
me_cylinder_002.materials.append(mat_mat2)
me_cylinder_002.update()
me_cylinder = bpy.data.meshes.new('Cylinder')
me_cylinder.from_pydata([(0.0, 1.0, -1.0), (0.0, 1.0, 1.0), (0.1951, 0.9808, -1.0), (0.1951, 0.9808, 1.0), (0.3827, 0.9239, -1.0), (0.3827, 0.9239, 1.0), (0.5556, 0.8315, -1.0), (0.5556, 0.8315, 1.0), (0.7071, 0.7071, -1.0), (0.7071, 0.7071, 1.0), (0.8315, 0.5556, -1.0), (0.8315, 0.5556, 1.0), (0.9239, 0.3827, -1.0), (0.9239, 0.3827, 1.0), (0.9808, 0.1951, -1.0), (0.9808, 0.1951, 1.0), (1.0, 0.0, -1.0), (1.0, 0.0, 1.0), (0.9808, -0.1951, -1.0), (0.9808, -0.1951, 1.0), (0.9239, -0.3827, -1.0), (0.9239, -0.3827, 1.0), (0.8315, -0.5556, -1.0), (0.8315, -0.5556, 1.0), (0.7071, -0.7071, -1.0), (0.7071, -0.7071, 1.0), (0.5556, -0.8315, -1.0), (0.5556, -0.8315, 1.0), (0.3827, -0.9239, -1.0), (0.3827, -0.9239, 1.0), (0.1951, -0.9808, -1.0), (0.1951, -0.9808, 1.0), (0.0, -1.0, -1.0), (0.0, -1.0, 1.0), (-0.1951, -0.9808, -1.0), (-0.1951, -0.9808, 1.0), (-0.3827, -0.9239, -1.0), (-0.3827, -0.9239, 1.0), (-0.5556, -0.8315, -1.0), (-0.5556, -0.8315, 1.0), (-0.7071, -0.7071, -1.0), (-0.7071, -0.7071, 1.0), (-0.8315, -0.5556, -1.0), (-0.8315, -0.5556, 1.0), (-0.9239, -0.3827, -1.0), (-0.9239, -0.3827, 1.0), (-0.9808, -0.1951, -1.0), (-0.9808, -0.1951, 1.0), (-1.0, 0.0, -1.0), (-1.0, 0.0, 1.0), (-0.9808, 0.1951, -1.0), (-0.9808, 0.1951, 1.0), (-0.9239, 0.3827, -1.0), (-0.9239, 0.3827, 1.0), (-0.8315, 0.5556, -1.0), (-0.8315, 0.5556, 1.0), (-0.7071, 0.7071, -1.0), (-0.7071, 0.7071, 1.0), (-0.5556, 0.8315, -1.0), (-0.5556, 0.8315, 1.0), (-0.3827, 0.9239, -1.0), (-0.3827, 0.9239, 1.0), (-0.1951, 0.9808, -1.0), (-0.1951, 0.9808, 1.0)], [], [(0, 1, 3, 2), (2, 3, 5, 4), (4, 5, 7, 6), (6, 7, 9, 8), (8, 9, 11, 10), (10, 11, 13, 12), (12, 13, 15, 14), (14, 15, 17, 16), (16, 17, 19, 18), (18, 19, 21, 20), (20, 21, 23, 22), (22, 23, 25, 24), (24, 25, 27, 26), (26, 27, 29, 28), (28, 29, 31, 30), (30, 31, 33, 32), (32, 33, 35, 34), (34, 35, 37, 36), (36, 37, 39, 38), (38, 39, 41, 40), (40, 41, 43, 42), (42, 43, 45, 44), (44, 45, 47, 46), (46, 47, 49, 48), (48, 49, 51, 50), (50, 51, 53, 52), (52, 53, 55, 54), (54, 55, 57, 56), (56, 57, 59, 58), (58, 59, 61, 60), (3, 1, 63, 61, 59, 57, 55, 53, 51, 49, 47, 45, 43, 41, 39, 37, 35, 33, 31, 29, 27, 25, 23, 21, 19, 17, 15, 13, 11, 9, 7, 5), (60, 61, 63, 62), (62, 63, 1, 0), (0, 2, 4, 6, 8, 10, 12, 14, 16, 18, 20, 22, 24, 26, 28, 30, 32, 34, 36, 38, 40, 42, 44, 46, 48, 50, 52, 54, 56, 58, 60, 62)])
_uv = me_cylinder.uv_layers.new(name='UVMap')
_uv.uv.foreach_set('vector', [1.0, 0.5, 1.0, 1.0, 0.9688, 1.0, 0.9688, 0.5, 0.9688, 0.5, 0.9688, 1.0, 0.9375, 1.0, 0.9375, 0.5, 0.9375, 0.5, 0.9375, 1.0, 0.9062, 1.0, 0.9062, 0.5, 0.9062, 0.5, 0.9062, 1.0, 0.875, 1.0, 0.875, 0.5, 0.875, 0.5, 0.875, 1.0, 0.8438, 1.0, 0.8438, 0.5, 0.8438, 0.5, 0.8438, 1.0, 0.8125, 1.0, 0.8125, 0.5, 0.8125, 0.5, 0.8125, 1.0, 0.7812, 1.0, 0.7812, 0.5, 0.7812, 0.5, 0.7812, 1.0, 0.75, 1.0, 0.75, 0.5, 0.75, 0.5, 0.75, 1.0, 0.7188, 1.0, 0.7188, 0.5, 0.7188, 0.5, 0.7188, 1.0, 0.6875, 1.0, 0.6875, 0.5, 0.6875, 0.5, 0.6875, 1.0, 0.6562, 1.0, 0.6562, 0.5, 0.6562, 0.5, 0.6562, 1.0, 0.625, 1.0, 0.625, 0.5, 0.625, 0.5, 0.625, 1.0, 0.5938, 1.0, 0.5938, 0.5, 0.5938, 0.5, 0.5938, 1.0, 0.5625, 1.0, 0.5625, 0.5, 0.5625, 0.5, 0.5625, 1.0, 0.5312, 1.0, 0.5312, 0.5, 0.5312, 0.5, 0.5312, 1.0, 0.5, 1.0, 0.5, 0.5, 0.5, 0.5, 0.5, 1.0, 0.4688, 1.0, 0.4688, 0.5, 0.4688, 0.5, 0.4688, 1.0, 0.4375, 1.0, 0.4375, 0.5, 0.4375, 0.5, 0.4375, 1.0, 0.4062, 1.0, 0.4062, 0.5, 0.4062, 0.5, 0.4062, 1.0, 0.375, 1.0, 0.375, 0.5, 0.375, 0.5, 0.375, 1.0, 0.3438, 1.0, 0.3438, 0.5, 0.3438, 0.5, 0.3438, 1.0, 0.3125, 1.0, 0.3125, 0.5, 0.3125, 0.5, 0.3125, 1.0, 0.2812, 1.0, 0.2812, 0.5, 0.2812, 0.5, 0.2812, 1.0, 0.25, 1.0, 0.25, 0.5, 0.25, 0.5, 0.25, 1.0, 0.2188, 1.0, 0.2188, 0.5, 0.2188, 0.5, 0.2188, 1.0, 0.1875, 1.0, 0.1875, 0.5, 0.1875, 0.5, 0.1875, 1.0, 0.1562, 1.0, 0.1562, 0.5, 0.1562, 0.5, 0.1562, 1.0, 0.125, 1.0, 0.125, 0.5, 0.125, 0.5, 0.125, 1.0, 0.09375, 1.0, 0.09375, 0.5, 0.09375, 0.5, 0.09375, 1.0, 0.0625, 1.0, 0.0625, 0.5, 0.2968, 0.4854, 0.25, 0.49, 0.2032, 0.4854, 0.1582, 0.4717, 0.1167, 0.4496, 0.08029, 0.4197, 0.05045, 0.3833, 0.02827, 0.3418, 0.01461, 0.2968, 0.01, 0.25, 0.01461, 0.2032, 0.02827, 0.1582, 0.05045, 0.1167, 0.08029, 0.08029, 0.1167, 0.05045, 0.1582, 0.02827, 0.2032, 0.01461, 0.25, 0.01, 0.2968, 0.01461, 0.3418, 0.02827, 0.3833, 0.05045, 0.4197, 0.08029, 0.4496, 0.1167, 0.4717, 0.1582, 0.4854, 0.2032, 0.49, 0.25, 0.4854, 0.2968, 0.4717, 0.3418, 0.4496, 0.3833, 0.4197, 0.4197, 0.3833, 0.4496, 0.3418, 0.4717, 0.0625, 0.5, 0.0625, 1.0, 0.03125, 1.0, 0.03125, 0.5, 0.03125, 0.5, 0.03125, 1.0, 0.0, 1.0, 0.0, 0.5, 0.75, 0.49, 0.7968, 0.4854, 0.8418, 0.4717, 0.8833, 0.4496, 0.9197, 0.4197, 0.9496, 0.3833, 0.9717, 0.3418, 0.9854, 0.2968, 0.99, 0.25, 0.9854, 0.2032, 0.9717, 0.1582, 0.9496, 0.1167, 0.9197, 0.08029, 0.8833, 0.05045, 0.8418, 0.02827, 0.7968, 0.01461, 0.75, 0.01, 0.7032, 0.01461, 0.6582, 0.02827, 0.6167, 0.05045, 0.5803, 0.08029, 0.5504, 0.1167, 0.5283, 0.1582, 0.5146, 0.2032, 0.51, 0.25, 0.5146, 0.2968, 0.5283, 0.3418, 0.5504, 0.3833, 0.5803, 0.4197, 0.6167, 0.4496, 0.6582, 0.4717, 0.7032, 0.4854])
me_cylinder.update()

# ---- objects
ob_camera = bpy.data.objects.new('Camera', cam_camera)
ob_revolver = bpy.data.objects.new('Revolver', None)
ob_barrel = bpy.data.objects.new('barrel', me_cylinder_001)
ob_barrel_001 = bpy.data.objects.new('barrel.001', me_cylinder_004)
ob_body = bpy.data.objects.new('body', me_cube_003)
ob_cube = bpy.data.objects.new('Cube', me_cube_002)
ob_cylinder = bpy.data.objects.new('Cylinder', me_cylinder_003)
ob_hammer = bpy.data.objects.new('Hammer', me_cube_001)
ob_handle = bpy.data.objects.new('handle', me_cylinder_002)
ob_negative_spinner = bpy.data.objects.new('negative_spinner', me_cylinder)
ob_camera_001 = bpy.data.objects.new('Camera.001', cam_camera_001)

# ---- transforms, parenting, visibility, modifiers, constraints
ob_camera.location = (-5.471, -10.62, 3.595)
ob_camera.rotation_euler = (1.484, 0.0, -0.1047)
ob_revolver.location = (0.0, 0.0, 0.0)
ob_revolver.rotation_euler = (-0.00905, 0.0, 0.0)
ob_barrel.parent = ob_revolver
ob_barrel.location = (0.0, 3.405, 2.457)
ob_barrel.rotation_euler = (1.571, -0.0, 0.0)
ob_barrel.scale = (0.2, 0.2, 2.628)
ob_barrel_001.parent = ob_revolver
ob_barrel_001.location = (0.0, 2.095, 1.992)
ob_barrel_001.rotation_euler = (1.571, -0.0, 0.0)
ob_barrel_001.scale = (0.09864, 0.09864, 1.248)
ob_body.parent = ob_revolver
ob_body.location = (0.0, 2.591, 2.536)
ob_body.scale = (0.4358, 4.745, 1.0)
_m = ob_body.modifiers.new('Boolean', 'BOOLEAN')
_m.object = ob_negative_spinner
ob_cube.parent = ob_revolver
ob_cube.location = (0.0, 3.625, 2.797)
ob_cube.scale = (0.2396, 1.917, 0.04653)
ob_cylinder.parent = ob_revolver
ob_cylinder.location = (0.0, 1.9, 2.0)
ob_cylinder.rotation_euler = (1.571, 1.396, 0.0)
ob_cylinder.scale = (0.7, 0.7, 0.7)
ob_hammer.parent = ob_revolver
ob_hammer.location = (0.0, 0.2084, 2.57)
ob_hammer.rotation_euler = (1.03, 0.0, 0.0)
ob_hammer.scale = (-0.1583, 0.09309, 0.2641)
ob_handle.parent = ob_revolver
ob_handle.location = (0.0, -0.2397, 0.6058)
ob_handle.rotation_euler = (-0.3491, -0.0, 0.0)
ob_handle.scale = (0.5106, 0.7198, 1.166)
ob_negative_spinner.parent = ob_revolver
ob_negative_spinner.location = (0.0, 1.933, 1.98)
ob_negative_spinner.rotation_euler = (1.571, -0.0, 0.0)
ob_negative_spinner.scale = (0.7347, 0.7347, 0.7676)
ob_camera_001.location = (0.0, -9.039, 3.665)
ob_camera_001.rotation_euler = (1.553, 0.0, 0.0)

# ---- collection membership
scene.collection.objects.link(ob_camera)
scene.collection.objects.link(ob_revolver)
scene.collection.objects.link(ob_barrel)
scene.collection.objects.link(ob_barrel_001)
scene.collection.objects.link(ob_body)
scene.collection.objects.link(ob_cube)
scene.collection.objects.link(ob_cylinder)
scene.collection.objects.link(ob_hammer)
scene.collection.objects.link(ob_handle)
scene.collection.objects.link(ob_negative_spinner)
scene.collection.objects.link(ob_camera_001)

# ---- scene / render settings (as saved in the file)
scene.camera = ob_camera_001
scene.frame_start = 1; scene.frame_end = 16; scene.frame_set(15)
scene.render.engine = 'BLENDER_EEVEE_NEXT'
scene.render.film_transparent = True
scene.render.use_freestyle = True
scene.render.line_thickness = 0.5
bpy.context.view_layer.update()
